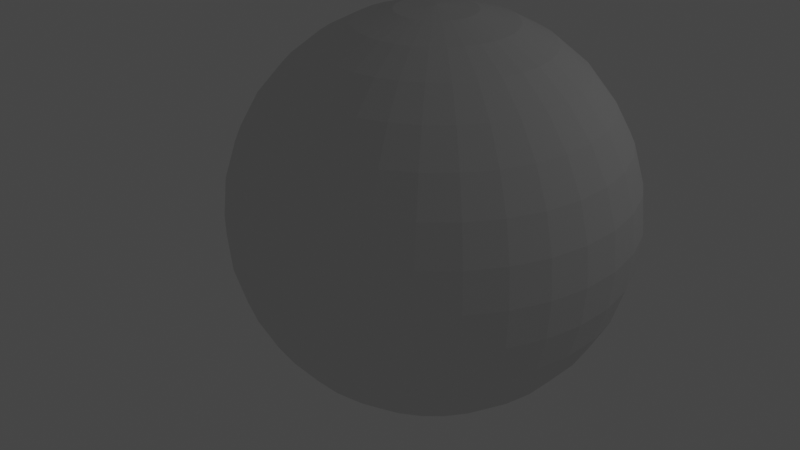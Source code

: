 # Source: Pulley_Eye.blend  (saved by Blender 2.80.75; exported with 4.5.12 LTS)
import bpy
from mathutils import Matrix  # noqa: F401  (used for matrix-valued properties, if any)

bpy.ops.wm.read_factory_settings(use_empty=True)
scene = bpy.context.scene
scene.name = 'Scene'

# ---- collections
col_collection = bpy.data.collections.new('Collection'); scene.collection.children.link(col_collection)

# ---- world
world_world = bpy.data.worlds.new('World'); scene.world = world_world
world_world.use_nodes = True; world_world.node_tree.nodes.clear()
_N = world_world.node_tree.nodes; _L = world_world.node_tree.links
n0 = _N.new('ShaderNodeOutputWorld'); n0.name = 'World Output'; n0.location = (300, 300)
n1 = _N.new('ShaderNodeBackground'); n1.name = 'Background'; n1.location = (10, 300)
n1.inputs[0].default_value = (0.05088, 0.05088, 0.05088, 1.0)
_L.new(n1.outputs[0], n0.inputs[0])
n0.is_active_output = True
world_world.color = (0.05088, 0.05088, 0.05088)
world_world.use_sun_shadow = False
world_world.sun_shadow_jitter_overblur = 0.0

# ---- lights
light_light = bpy.data.lights.new('Light', 'POINT')
light_light.transmission_factor = 0.0
light_light.energy = 1000.0
light_light.shadow_soft_size = 0.1
light_light.shadow_maximum_resolution = 0.006
light_light.use_absolute_resolution = True

# ---- meshes
me_sphere = bpy.data.meshes.new('Sphere')
me_sphere.from_pydata([(-0.6596, -0.05782, -0.5236), (0.5236, -0.05782, 0.6596), (-0.5236, -0.05782, -0.6596), (0.6596, -0.05782, 0.5236), (-0.8462, 0.09615, -2.561e-05), (-0.8462, 0.09431, -0.01878), (-0.8462, 0.08883, -0.03682), (-0.8462, 0.07995, -0.05345), (-0.8462, 0.06799, -0.06802), (-0.8462, 0.05342, -0.07997), (-0.8462, 0.0368, -0.08886), (-0.8462, 0.01876, -0.09433), (-0.8462, 7.259e-09, -0.09618), (-0.8462, -0.01876, -0.09433), (-0.8462, -0.0368, -0.08886), (-0.8462, -0.05342, -0.07997), (-0.8462, -0.06799, -0.06802), (-0.8462, -0.07995, -0.05345), (-0.8462, -0.08883, -0.03682), (-0.8462, -0.09431, -0.01878), (-0.8462, -0.09615, -2.558e-05), (-0.8462, -0.09431, 0.01873), (-0.8462, -0.08883, 0.03677), (-0.8462, -0.07995, 0.05339), (-0.8462, -0.06799, 0.06797), (-0.8462, -0.05342, 0.07992), (-0.8462, -0.0368, 0.08881), (-0.8462, -0.01876, 0.09428), (-0.8462, 9.285e-08, 0.09613), (-0.8462, 0.01876, 0.09428), (-0.8462, 0.0368, 0.08881), (-0.8462, 0.05342, 0.07992), (-0.8462, 0.06799, 0.06797), (-0.8462, 0.07995, 0.05339), (-0.8462, 0.08883, 0.03677), (-0.8462, 0.09431, 0.01873), (0.8462, 0.09615, -2.562e-05), (0.8462, 0.09431, -0.01878), (0.8462, 0.08883, -0.03682), (0.8462, 0.07995, -0.05345), (0.8462, 0.06799, -0.06802), (0.8462, 0.05342, -0.07997), (0.8462, 0.0368, -0.08886), (0.8462, 0.01876, -0.09433), (0.8462, 7.259e-09, -0.09618), (0.8462, -0.01876, -0.09433), (0.8462, -0.0368, -0.08886), (0.8462, -0.05342, -0.07997), (0.8462, -0.06799, -0.06802), (0.8462, -0.07995, -0.05345), (0.8462, -0.08883, -0.03682), (0.8462, -0.09431, -0.01878), (0.8462, -0.09615, -2.559e-05), (0.8462, -0.09431, 0.01873), (0.8462, -0.08883, 0.03677), (0.8462, -0.07995, 0.05339), (0.8462, -0.06799, 0.06797), (0.8462, -0.05342, 0.07992), (0.8462, -0.0368, 0.08881), (0.8462, -0.01876, 0.09428), (0.8462, 9.285e-08, 0.09613), (0.8462, 0.01876, 0.09428), (0.8462, 0.0368, 0.08881), (0.8462, 0.05342, 0.07992), (0.8462, 0.06799, 0.06797), (0.8462, 0.07995, 0.05339), (0.8462, 0.08883, 0.03677), (0.8462, 0.09431, 0.01873), (0.5916, 0.05769, 0.5916), (0.5916, -0.05769, 0.5916), (0.7036, 0.05769, 0.4701), (0.7036, -0.05769, 0.4701), (0.7817, 0.05769, 0.3238), (0.7817, -0.05769, 0.3238), (0.8299, 0.05769, 0.1651), (0.8299, -0.05769, 0.1651), (0.8462, 0.05769, 6.64e-08), (0.8462, -0.05769, 6.136e-08), (0.8462, -0.05769, -2.56e-05), (0.8462, 0.05769, -2.56e-05), (-0.5916, 0.05769, -0.5916), (-0.5916, -0.05769, -0.5916), (-0.7036, 0.05769, -0.4701), (-0.7036, -0.05769, -0.4701), (-0.7817, 0.05769, -0.3238), (-0.7817, -0.05769, -0.3238), (-0.8299, 0.05769, -0.1651), (-0.8299, -0.05769, -0.1651), (-0.8462, 0.05769, -6.136e-08), (-0.8462, -0.05769, -6.64e-08), (-0.8462, -0.05769, 2.56e-05), (-0.8462, 0.05769, 2.561e-05), (-0.5916, -0.05769, -0.5916), (-0.5916, 0.05769, -0.5916), (0.0, 0.1951, 0.9808), (0.0, 0.3827, 0.9239), (0.03806, 0.1913, 0.9808), (0.07466, 0.3753, 0.9239), (0.07466, 0.3753, -0.9239), (0.03806, 0.1913, -0.9808), (0.07466, 0.1802, 0.9808), (0.1464, 0.3536, 0.9239), (0.1464, 0.3536, -0.9239), (0.07466, 0.1802, -0.9808), (0.1084, 0.1622, 0.9808), (0.2126, 0.3182, 0.9239), (0.3087, 0.4619, 0.8315), (0.3087, 0.4619, -0.8315), (0.2126, 0.3182, -0.9239), (0.1084, 0.1622, -0.9808), (0.1379, 0.1379, 0.9808), (0.2706, 0.2706, 0.9239), (0.3928, 0.3928, 0.8315), (0.3928, 0.3928, -0.8315), (0.2706, 0.2706, -0.9239), (0.1379, 0.1379, -0.9808), (0.1622, 0.1084, 0.9808), (0.3182, 0.2126, 0.9239), (0.4619, 0.3087, 0.8315), (0.5879, 0.3928, 0.7071), (0.6913, 0.4619, 0.5556), (0.6913, 0.4619, -0.5556), (0.5879, 0.3928, -0.7071), (0.4619, 0.3087, -0.8315), (0.3182, 0.2126, -0.9239), (0.1622, 0.1084, -0.9808), (0.1802, 0.07466, 0.9808), (0.3536, 0.1464, 0.9239), (0.5133, 0.2126, 0.8315), (0.6533, 0.2706, 0.7071), (0.7682, 0.3182, 0.5556), (0.8536, 0.3536, 0.3827), (0.9061, 0.3753, 0.1951), (0.9239, 0.3827, 7.55e-08), (0.9061, 0.3753, -0.1951), (0.8536, 0.3536, -0.3827), (0.7682, 0.3182, -0.5556), (0.6533, 0.2706, -0.7071), (0.5133, 0.2126, -0.8315), (0.3536, 0.1464, -0.9239), (0.1802, 0.07466, -0.9808), (0.1913, 0.03806, 0.9808), (0.3753, 0.07466, 0.9239), (0.5449, 0.1084, 0.8315), (0.6935, 0.1379, 0.7071), (0.8155, 0.1622, 0.5556), (0.9061, 0.1802, 0.3827), (0.9619, 0.1913, 0.1951), (0.9808, 0.1951, 7.55e-08), (0.9619, 0.1913, -0.1951), (0.9061, 0.1802, -0.3827), (0.8155, 0.1622, -0.5556), (0.6935, 0.1379, -0.7071), (0.5449, 0.1084, -0.8315), (0.3753, 0.07466, -0.9239), (0.1913, 0.03806, -0.9808), (0.1951, -3.266e-07, 0.9808), (0.3827, -3.192e-07, 0.9239), (0.5556, -3.117e-07, 0.8315), (0.7071, -3.192e-07, 0.7071), (0.8315, -3.341e-07, 0.5556), (0.9239, -2.745e-07, 0.3827), (0.9808, -3.937e-07, 0.1951), (1.0, -3.788e-07, 7.55e-08), (0.9808, -3.937e-07, -0.1951), (0.9239, -2.298e-07, -0.3827), (0.8315, -3.341e-07, -0.5556), (0.7071, -3.192e-07, -0.7071), (0.5556, -3.415e-07, -0.8315), (0.3827, -3.043e-07, -0.9239), (0.1951, -3.08e-07, -0.9808), (0.1913, -0.03806, 0.9808), (0.3753, -0.07466, 0.9239), (0.5449, -0.1084, 0.8315), (0.6935, -0.138, 0.7071), (0.8155, -0.1622, 0.5556), (0.9061, -0.1802, 0.3827), (0.9619, -0.1913, 0.1951), (0.9808, -0.1951, 7.55e-08), (0.9619, -0.1913, -0.1951), (0.9061, -0.1802, -0.3827), (0.8155, -0.1622, -0.5556), (0.6935, -0.138, -0.7071), (0.5449, -0.1084, -0.8315), (0.3753, -0.07466, -0.9239), (0.1913, -0.03806, -0.9808), (0.1802, -0.07466, 0.9808), (0.3536, -0.1464, 0.9239), (0.5133, -0.2126, 0.8315), (0.6533, -0.2706, 0.7071), (0.7682, -0.3182, 0.5556), (0.8536, -0.3536, 0.3827), (0.9061, -0.3753, 0.1951), (0.9239, -0.3827, 7.55e-08), (0.9061, -0.3753, -0.1951), (0.8536, -0.3536, -0.3827), (0.7682, -0.3182, -0.5556), (0.6533, -0.2706, -0.7071), (0.5133, -0.2126, -0.8315), (0.3536, -0.1464, -0.9239), (0.1802, -0.07466, -0.9808), (0.1622, -0.1084, 0.9808), (0.3182, -0.2126, 0.9239), (0.4619, -0.3087, 0.8315), (0.5879, -0.3928, 0.7071), (0.6913, -0.4619, 0.5556), (0.7682, -0.5133, 0.3827), (0.8155, -0.5449, 0.1951), (0.8315, -0.5556, 7.55e-08), (0.8155, -0.5449, -0.1951), (0.7682, -0.5133, -0.3827), (0.6913, -0.4619, -0.5556), (0.5879, -0.3928, -0.7071), (0.4619, -0.3087, -0.8315), (0.3182, -0.2126, -0.9239), (0.1622, -0.1084, -0.9808), (0.1379, -0.138, 0.9808), (0.2706, -0.2706, 0.9239), (0.3928, -0.3928, 0.8315), (0.5, -0.5, 0.7071), (0.5879, -0.5879, 0.5556), (0.6533, -0.6533, 0.3827), (0.6935, -0.6935, 0.1951), (0.7071, -0.7071, 7.55e-08), (0.6935, -0.6935, -0.1951), (0.6533, -0.6533, -0.3827), (0.5879, -0.5879, -0.5556), (0.5, -0.5, -0.7071), (0.3928, -0.3928, -0.8315), (0.2706, -0.2706, -0.9239), (0.1379, -0.138, -0.9808), (0.1084, -0.1622, 0.9808), (0.2126, -0.3182, 0.9239), (0.3087, -0.4619, 0.8315), (0.3928, -0.5879, 0.7071), (0.4619, -0.6913, 0.5556), (0.5133, -0.7682, 0.3827), (0.5449, -0.8155, 0.1951), (0.5556, -0.8315, 7.55e-08), (0.5449, -0.8155, -0.1951), (0.5133, -0.7682, -0.3827), (0.4619, -0.6913, -0.5556), (0.3928, -0.5879, -0.7071), (0.3087, -0.4619, -0.8315), (0.2126, -0.3182, -0.9239), (0.1084, -0.1622, -0.9808), (0.0, -3.258e-07, -1.0), (0.07466, -0.1802, 0.9808), (0.1464, -0.3536, 0.9239), (0.2126, -0.5133, 0.8315), (0.2706, -0.6533, 0.7071), (0.3182, -0.7682, 0.5556), (0.3536, -0.8536, 0.3827), (0.3753, -0.9061, 0.1951), (0.3827, -0.9239, 7.55e-08), (0.3753, -0.9061, -0.1951), (0.3536, -0.8536, -0.3827), (0.3182, -0.7682, -0.5556), (0.2706, -0.6533, -0.7071), (0.2126, -0.5133, -0.8315), (0.1464, -0.3536, -0.9239), (0.07466, -0.1802, -0.9808), (0.03806, -0.1913, 0.9808), (0.07466, -0.3753, 0.9239), (0.1084, -0.5449, 0.8315), (0.1379, -0.6935, 0.7071), (0.1622, -0.8155, 0.5556), (0.1802, -0.9061, 0.3827), (0.1913, -0.9619, 0.1951), (0.1951, -0.9808, 7.55e-08), (0.1913, -0.9619, -0.1951), (0.1802, -0.9061, -0.3827), (0.1622, -0.8155, -0.5556), (0.1379, -0.6935, -0.7071), (0.1084, -0.5449, -0.8315), (0.07466, -0.3753, -0.9239), (0.03806, -0.1913, -0.9808), (-7.212e-09, -0.1951, 0.9808), (4.122e-08, -0.3827, 0.9239), (2.632e-08, -0.5556, 0.8315), (-2.584e-08, -0.7071, 0.7071), (-8.544e-08, -0.8315, 0.5556), (6.357e-08, -0.9239, 0.3827), (-8.544e-08, -0.9808, 0.1951), (-1.003e-07, -1.0, 7.55e-08), (-8.544e-08, -0.9808, -0.1951), (6.357e-08, -0.9239, -0.3827), (-8.544e-08, -0.8315, -0.5556), (-2.584e-08, -0.7071, -0.7071), (-1.094e-08, -0.5556, -0.8315), (3.964e-09, -0.3827, -0.9239), (3.964e-09, -0.1951, -0.9808), (-0.03806, -0.1913, 0.9808), (-0.07466, -0.3753, 0.9239), (-0.1084, -0.5449, 0.8315), (-0.1379, -0.6935, 0.7071), (-0.1622, -0.8155, 0.5556), (-0.1802, -0.9061, 0.3827), (-0.1913, -0.9619, 0.1951), (-0.1951, -0.9808, 7.55e-08), (-0.1913, -0.9619, -0.1951), (-0.1802, -0.9061, -0.3827), (-0.1622, -0.8155, -0.5556), (-0.1379, -0.6935, -0.7071), (-0.1084, -0.5449, -0.8315), (-0.07466, -0.3753, -0.9239), (-0.03806, -0.1913, -0.9808), (-0.07466, -0.1802, 0.9808), (-0.1464, -0.3536, 0.9239), (-0.2126, -0.5133, 0.8315), (-0.2706, -0.6533, 0.7071), (-0.3182, -0.7682, 0.5556), (-0.3536, -0.8536, 0.3827), (-0.3753, -0.9061, 0.1951), (-0.3827, -0.9239, 7.55e-08), (-0.3753, -0.9061, -0.1951), (-0.3536, -0.8536, -0.3827), (-0.3182, -0.7682, -0.5556), (-0.2706, -0.6533, -0.7071), (-0.2126, -0.5133, -0.8315), (-0.1464, -0.3536, -0.9239), (-0.07466, -0.1802, -0.9808), (-0.1084, -0.1622, 0.9808), (-0.2126, -0.3182, 0.9239), (-0.3087, -0.4619, 0.8315), (-0.3928, -0.5879, 0.7071), (-0.4619, -0.6913, 0.5556), (-0.5133, -0.7682, 0.3827), (-0.5449, -0.8155, 0.1951), (-0.5556, -0.8315, 7.55e-08), (-0.5449, -0.8155, -0.1951), (-0.5133, -0.7682, -0.3827), (-0.4619, -0.6913, -0.5556), (-0.3928, -0.5879, -0.7071), (-0.3087, -0.4619, -0.8315), (-0.2126, -0.3182, -0.9239), (-0.1084, -0.1622, -0.9808), (-2.304e-07, -5.562e-07, 1.0), (-0.1379, -0.138, 0.9808), (-0.2706, -0.2706, 0.9239), (-0.3928, -0.3928, 0.8315), (-0.5, -0.5, 0.7071), (-0.5879, -0.5879, 0.5556), (-0.6533, -0.6533, 0.3827), (-0.6935, -0.6935, 0.1951), (-0.7071, -0.7071, 7.55e-08), (-0.6935, -0.6935, -0.1951), (-0.6533, -0.6533, -0.3827), (-0.5879, -0.5879, -0.5556), (-0.5, -0.5, -0.7071), (-0.3928, -0.3928, -0.8315), (-0.2706, -0.2706, -0.9239), (-0.1379, -0.1379, -0.9808), (-0.1622, -0.1084, 0.9808), (-0.3182, -0.2126, 0.9239), (-0.4619, -0.3087, 0.8315), (-0.5879, -0.3928, 0.7071), (-0.6913, -0.4619, 0.5556), (-0.7682, -0.5133, 0.3827), (-0.8155, -0.5449, 0.1951), (-0.8315, -0.5556, 7.55e-08), (-0.8155, -0.5449, -0.1951), (-0.7682, -0.5133, -0.3827), (-0.6913, -0.4619, -0.5556), (-0.5879, -0.3928, -0.7071), (-0.4619, -0.3087, -0.8315), (-0.3182, -0.2126, -0.9239), (-0.1622, -0.1084, -0.9808), (-0.1802, -0.07466, 0.9808), (-0.3536, -0.1464, 0.9239), (-0.5133, -0.2126, 0.8315), (-0.6533, -0.2706, 0.7071), (-0.7682, -0.3182, 0.5556), (-0.8536, -0.3536, 0.3827), (-0.9061, -0.3753, 0.1951), (-0.9239, -0.3827, 7.55e-08), (-0.9061, -0.3753, -0.1951), (-0.8536, -0.3536, -0.3827), (-0.7682, -0.3182, -0.5556), (-0.6533, -0.2706, -0.7071), (-0.5133, -0.2126, -0.8315), (-0.3536, -0.1464, -0.9239), (-0.1802, -0.07466, -0.9808), (-0.1913, -0.03806, 0.9808), (-0.3753, -0.07466, 0.9239), (-0.5449, -0.1084, 0.8315), (-0.6935, -0.1379, 0.7071), (-0.8155, -0.1622, 0.5556), (-0.9061, -0.1802, 0.3827), (-0.9619, -0.1913, 0.1951), (-0.9808, -0.1951, 7.55e-08), (-0.9619, -0.1913, -0.1951), (-0.9061, -0.1802, -0.3827), (-0.8155, -0.1622, -0.5556), (-0.6935, -0.1379, -0.7071), (-0.5449, -0.1084, -0.8315), (-0.3753, -0.07466, -0.9239), (-0.1913, -0.03806, -0.9808), (-0.1951, -3.117e-07, 0.9808), (-0.3827, -2.819e-07, 0.9239), (-0.5556, -2.819e-07, 0.8315), (-0.7071, -1.851e-07, 0.7071), (-0.8315, -1.404e-07, 0.5556), (-0.9239, -3.192e-07, 0.3827), (-0.9808, -9.567e-08, 0.1951), (-1.0, -1.404e-07, 7.55e-08), (-0.9808, -9.567e-08, -0.1951), (-0.9239, -3.192e-07, -0.3827), (-0.8315, -1.404e-07, -0.5556), (-0.7071, -1.851e-07, -0.7071), (-0.5556, -2.596e-07, -0.8315), (-0.3827, -2.521e-07, -0.9239), (-0.1951, -3.155e-07, -0.9808), (-0.1913, 0.03806, 0.9808), (-0.3753, 0.07466, 0.9239), (-0.5449, 0.1084, 0.8315), (-0.6935, 0.1379, 0.7071), (-0.8155, 0.1622, 0.5556), (-0.9061, 0.1802, 0.3827), (-0.9619, 0.1913, 0.1951), (-0.9808, 0.1951, 7.55e-08), (-0.9619, 0.1913, -0.1951), (-0.9061, 0.1802, -0.3827), (-0.8155, 0.1622, -0.5556), (-0.6935, 0.1379, -0.7071), (-0.5449, 0.1084, -0.8315), (-0.3753, 0.07466, -0.9239), (-0.1913, 0.03806, -0.9808), (-0.1802, 0.07466, 0.9808), (-0.3536, 0.1464, 0.9239), (-0.5133, 0.2126, 0.8315), (-0.6533, 0.2706, 0.7071), (-0.7682, 0.3182, 0.5556), (-0.8536, 0.3536, 0.3827), (-0.9061, 0.3753, 0.1951), (-0.9239, 0.3827, 7.55e-08), (-0.9061, 0.3753, -0.1951), (-0.8536, 0.3536, -0.3827), (-0.7682, 0.3182, -0.5556), (-0.6533, 0.2706, -0.7071), (-0.5133, 0.2126, -0.8315), (-0.3536, 0.1464, -0.9239), (-0.1802, 0.07466, -0.9808), (-0.1622, 0.1084, 0.9808), (-0.3182, 0.2126, 0.9239), (-0.4619, 0.3087, 0.8315), (-0.5879, 0.3928, 0.7071), (-0.6913, 0.4619, 0.5556), (-0.6913, 0.4619, -0.5556), (-0.5879, 0.3928, -0.7071), (-0.4619, 0.3087, -0.8315), (-0.3182, 0.2126, -0.9239), (-0.1622, 0.1084, -0.9808), (-0.1379, 0.1379, 0.9808), (-0.2706, 0.2706, 0.9239), (-0.3928, 0.3928, 0.8315), (-0.3928, 0.3928, -0.8315), (-0.2706, 0.2706, -0.9239), (-0.1379, 0.1379, -0.9808), (-0.1084, 0.1622, 0.9808), (-0.2126, 0.3182, 0.9239), (-0.3087, 0.4619, 0.8315), (-0.3087, 0.4619, -0.8315), (-0.2126, 0.3182, -0.9239), (-0.1084, 0.1622, -0.9808), (-0.07466, 0.1802, 0.9808), (-0.1464, 0.3536, 0.9239), (-0.1464, 0.3536, -0.9239), (-0.07466, 0.1802, -0.9808), (-0.03806, 0.1913, 0.9808), (-0.07466, 0.3753, 0.9239), (-0.07466, 0.3753, -0.9239), (-0.03806, 0.1913, -0.9808), (7.847e-08, 0.3827, -0.9239), (1.514e-08, 0.1951, -0.9808), (-0.6623, 0.4974, 0.5556), (-0.7444, 0.4974, 0.4363), (0.5022, 0.4974, -0.7071), (-0.6623, 0.4974, -0.5556), (-0.7444, 0.4974, -0.4363), (0.3323, 0.4974, -0.7965), (0.2424, 0.4974, -0.8315), (-0.3323, 0.4974, -0.7965), (-0.2424, 0.4974, -0.8315), (0.4974, 0.4974, -0.7102), (2.642e-08, 0.4974, -0.8626), (-0.4974, 0.4974, -0.7102), (-0.7767, 0.4974, 0.3827), (-0.8409, 0.4974, 0.1951), (-0.8626, 0.4974, 7.55e-08), (-0.7767, 0.4974, -0.3827), (-0.8409, 0.4974, -0.1951), (-0.5022, 0.4974, -0.7071), (0.206, 0.4974, -0.8407), (0.09893, 0.4974, -0.8574), (-0.09893, 0.4974, -0.8574), (-0.206, 0.4974, -0.8407), (0.3323, 0.4974, 0.7965), (0.2424, 0.4974, 0.8315), (0.09893, 0.4974, 0.8574), (-0.3323, 0.4974, 0.7965), (-0.2424, 0.4974, 0.8315), (-0.4974, 0.4974, 0.7102), (0.6623, 0.4974, 0.5556), (0.7444, 0.4974, 0.4363), (0.7444, 0.4974, -0.4363), (0.6623, 0.4974, -0.5556), (0.206, 0.4974, 0.8407), (-0.09893, 0.4974, 0.8574), (-0.206, 0.4974, 0.8407), (0.4974, 0.4974, 0.7102), (0.5022, 0.4974, 0.7071), (-0.5022, 0.4974, 0.7071), (0.7767, 0.4974, 0.3827), (0.8626, 0.4974, 7.55e-08), (0.8409, 0.4974, 0.1951), (0.8409, 0.4974, -0.1951), (0.7767, 0.4974, -0.3827), (-4.119e-08, 0.4974, 0.7692), (-4.119e-08, -0.5556, 0.7692), (0.1501, 0.4974, 0.7545), (0.1501, -0.5556, 0.7544), (0.2944, 0.4974, 0.7107), (0.2944, -0.5556, 0.7107), (0.4274, 0.4974, 0.6396), (0.4274, -0.5556, 0.6396), (0.5439, -0.5556, 0.5439), (0.6396, 0.4974, 0.4274), (0.6396, -0.5556, 0.4274), (0.7107, 0.4974, 0.2944), (0.7107, -0.5556, 0.2944), (0.7545, 0.4974, 0.1501), (0.7545, -0.5556, 0.1501), (0.7692, 0.4974, -1.483e-07), (0.7692, -0.5556, -2.256e-07), (0.7545, 0.4974, -0.1501), (0.7545, -0.5556, -0.1501), (0.7107, 0.4974, -0.2944), (0.7107, -0.5556, -0.2944), (0.6396, 0.4974, -0.4274), (0.6396, -0.5556, -0.4274), (0.5439, 0.4974, -0.5439), (0.5439, -0.5556, -0.5439), (0.4274, 0.4974, -0.6396), (0.4274, -0.5556, -0.6396), (0.2944, 0.4974, -0.7107), (0.2944, -0.5556, -0.7107), (0.1501, 0.4974, -0.7545), (0.1501, -0.5556, -0.7545), (-2.918e-07, 0.4974, -0.7692), (-2.918e-07, -0.5556, -0.7692), (-0.1501, 0.4974, -0.7545), (-0.1501, -0.5556, -0.7545), (-0.2944, 0.4974, -0.7107), (-0.2944, -0.5556, -0.7107), (-0.4274, 0.4974, -0.6396), (-0.4274, -0.5556, -0.6396), (-0.5439, -0.5556, -0.5439), (-0.6396, 0.4974, -0.4274), (-0.6396, -0.5556, -0.4274), (-0.7107, 0.4974, -0.2944), (-0.7107, -0.5556, -0.2944), (-0.7545, 0.4974, -0.1501), (-0.7545, -0.5556, -0.1501), (-0.7692, 0.4974, 5.364e-07), (-0.7692, -0.5556, 4.591e-07), (-0.7545, 0.4974, 0.1501), (-0.7545, -0.5556, 0.1501), (-0.7107, 0.4974, 0.2944), (-0.7107, -0.5556, 0.2944), (-0.6396, 0.4974, 0.4274), (-0.6396, -0.5556, 0.4274), (-0.5439, 0.4974, 0.5439), (-0.5439, -0.5556, 0.5439), (-0.4274, 0.4974, 0.6396), (-0.4274, -0.5556, 0.6396), (-0.2944, 0.4974, 0.7107), (-0.2944, -0.5556, 0.7107), (-0.1501, 0.4974, 0.7545), (-0.1501, -0.5556, 0.7545), (-0.7107, 0.05769, -0.2944), (-0.6396, 0.05769, -0.4274), (-0.7545, 0.05769, -0.1501), (-0.6396, -0.05769, -0.4274), (-0.7545, -0.05769, -0.1501), (-0.7107, -0.05769, -0.2944), (0.7107, -0.05769, 0.2944), (0.7107, 0.05769, 0.2944), (0.6396, 0.05769, 0.4274), (0.6396, -0.05769, 0.4274), (0.7545, -0.05769, 0.1501), (0.7545, 0.05769, 0.1501), (-0.8462, -7.592e-06, 1.277e-05), (-0.8462, -5.04e-06, -6.388e-08), (-0.8462, 0.05769, -2.547e-05), (-0.7656, 0.08883, 0.03677), (-0.7674, 0.09431, 0.01873), (-0.7692, 0.09615, -2.562e-05), (-0.7692, 0.09615, 5.07e-07), (-0.8462, -0.05769, -2.548e-05), (-0.7617, -0.05769, -0.07647), (-0.8383, -0.05342, -0.07997), (-0.8386, -0.05769, -0.07647), (-0.7674, -0.09431, 0.01873), (-0.7656, -0.08883, 0.03677), (-0.7692, -0.09615, 2.114e-06), (-0.7692, -0.09615, -2.558e-05), (-0.7674, 0.09431, -0.01878), (-0.8383, 0.05342, -0.07997), (-0.8374, 0.0368, -0.08886), (-0.7599, 0.01876, 0.09428), (-0.764, 0.07995, 0.05339), (-0.7605, 0.0368, 0.08881), (-0.7614, -0.05342, 0.07992), (-0.7625, -0.06799, 0.06797), (-0.764, -0.07995, 0.05339), (-0.8374, -0.0368, -0.08886), (-0.8367, 7.259e-09, -0.09618), (-0.7617, 0.05769, -0.07647), (-0.764, -0.07995, -0.05345), (-0.7625, -0.06799, -0.06802), (-0.8369, -0.01876, -0.09433), (-0.7625, 0.06799, 0.06797), (-0.7614, 0.05342, 0.07992), (-0.764, 0.07995, -0.05345), (-0.8369, 0.01876, -0.09433), (-0.7625, 0.06799, -0.06802), (-0.8386, 0.05769, -0.07647), (-0.7656, 0.08883, -0.03682), (-0.7599, -0.01876, 0.09428), (-0.7598, 9.285e-08, 0.09613), (-0.7605, -0.0368, 0.08881), (-0.7674, -0.09431, -0.01878), (-0.7656, -0.08883, -0.03682), (0.764, 0.07995, 0.05339), (0.7656, 0.08883, 0.03677), (0.8383, 0.05342, 0.07992), (0.7617, 0.05769, 0.07642), (0.8386, 0.05769, 0.07642), (0.7625, 0.06799, 0.06797), (0.8367, 9.285e-08, 0.09613), (0.8369, 0.01876, 0.09428), (0.8383, -0.05342, 0.07992), (0.8386, -0.05769, 0.07642), (0.7617, -0.05769, 0.07642), (0.7625, -0.06799, 0.06797), (0.764, -0.07995, 0.05339), (0.7656, -0.08883, 0.03677), (0.7692, -0.09615, -2.558e-05), (0.7692, -0.09615, -2.101e-06), (0.7674, -0.09431, -0.01878), (0.7674, -0.09431, 0.01873), (0.7674, 0.09431, -0.01878), (0.7692, 0.09615, -2.562e-05), (0.7656, 0.08883, -0.03682), (0.764, 0.07995, -0.05345), (0.7605, 0.0368, -0.08886), (0.7598, 7.259e-09, -0.09618), (0.7599, -0.01876, -0.09433), (0.7599, 0.01876, -0.09433), (0.7605, -0.0368, -0.08886), (0.764, -0.07995, -0.05345), (0.7625, -0.06799, -0.06802), (0.7614, -0.05342, -0.07997), (0.7656, -0.08883, -0.03682), (0.7692, 0.09615, -1.777e-07), (0.7674, 0.09431, 0.01873), (0.8462, -6.194e-05, 5.96e-08), (0.8462, -0.05769, 2.486e-05), (0.8462, -3.098e-05, -1.276e-05), (0.8462, 0.05769, 2.487e-05), (0.7625, 0.06799, -0.06802), (0.8374, 0.0368, 0.08881), (0.8374, -0.0368, 0.08881), (0.8369, -0.01876, 0.09428), (0.7614, 0.05342, -0.07997), (-0.8462, -1.014e-05, 2.56e-05), (0.8462, 1.49e-08, -2.56e-05), (-0.4692, 0.4974, -0.6052), (-0.5162, 0.4974, -0.6522), (-0.5236, 0.4974, -0.6596), (0.6596, 0.4974, 0.5236), (0.6596, -0.05769, 0.5236), (0.6052, 0.4974, 0.4692), (0.6052, 0.05769, 0.4692), (0.6596, 0.05769, 0.5236), (0.6052, -0.05769, 0.4692), (0.6052, -0.05782, 0.4692), (-0.4692, -0.05782, -0.6052), (-0.5439, -0.05782, -0.5439), (-0.5474, 0.4974, -0.6359), (-0.6596, 0.4974, -0.5236), (0.4692, -0.05782, 0.6052), (-0.6052, 0.4974, -0.4692), (-0.6052, 0.05769, -0.4692), (-0.6596, 0.05769, -0.5236), (-0.6596, -0.05769, -0.5236), (-0.6052, -0.05769, -0.4692), (-0.6052, -0.05782, -0.4692), (0.5474, 0.4974, 0.6359), (0.5236, 0.4974, 0.6596), (0.4692, 0.4974, 0.6052), (0.5439, -0.05782, 0.5439), (0.03846, 0.4505, 0.8856), (0.03846, 0.3304, 0.7654), (-0.03846, 0.4505, 0.8856), (0.0, 0.4519, 0.8869), (-4.119e-08, 0.3342, 0.7692), (-0.03846, 0.3304, 0.7654), (0.03846, 0.4974, 0.8236), (0.03846, 0.4974, 0.8606), (0.03846, 0.4392, 0.7654), (-0.03846, 0.4974, 0.8236), (-0.03846, 0.4974, 0.8606), (-0.03846, 0.4392, 0.7654), (-1.719e-08, 0.4974, 0.8236), (-4.119e-08, 0.443, 0.7692)], [(592, 593), (669, 667)], [(0, 691, 693, 694, 695, 696, 697, 698), (2, 0, 698, 689, 688), (4, 5, 607, 597), (5, 6, 628, 607), (6, 7, 624, 628), (7, 8, 626, 624), (8, 9, 608, 627, 618, 626), (9, 10, 609, 608), (10, 11, 625, 609), (11, 12, 617, 625), (12, 13, 621, 617), (13, 14, 616, 621), (14, 15, 601, 616), (15, 16, 620, 600, 602, 601), (16, 17, 619, 620), (17, 18, 633, 619), (18, 19, 632, 633), (19, 20, 606, 632), (20, 21, 603, 605, 606), (21, 22, 604, 603), (22, 23, 615, 604), (23, 24, 614, 615), (24, 25, 613, 614), (25, 26, 631, 613), (26, 27, 629, 631), (27, 28, 630, 629), (28, 29, 610, 630), (29, 30, 612, 610), (30, 31, 623, 612), (31, 32, 622, 623), (32, 33, 611, 622), (33, 34, 595, 611), (34, 35, 596, 595), (35, 4, 597, 598, 596), (4, 594, 593, 599, 90, 20, 19, 18, 17, 16, 15, 14, 13, 12, 11, 10, 9, 8, 7, 6, 5), (37, 38, 39, 40, 41, 42, 43, 44, 45, 46, 47, 48, 49, 50, 51, 52, 78, 79, 670, 36), (70, 72, 73, 71), (72, 74, 75, 73), (74, 638, 636, 672, 641, 640, 674, 673, 642, 643, 75), (76, 79, 677, 78, 77, 667), (82, 84, 85, 83), (84, 86, 87, 85), (86, 627, 608, 609, 625, 617, 621, 616, 601, 602, 87), (88, 91, 676, 90, 89, 593), (93, 80, 81, 92), (94, 337, 96), (246, 474, 99), (95, 94, 96, 97), (473, 485, 494, 98), (474, 473, 98, 99), (99, 98, 102, 103), (96, 337, 100), (246, 99, 103), (97, 96, 100, 101), (98, 494, 493, 102), (102, 493, 481, 107, 108), (103, 102, 108, 109), (100, 337, 104), (246, 103, 109), (101, 100, 104, 105), (109, 108, 114, 115), (104, 337, 110), (246, 109, 115), (105, 104, 110, 111), (106, 105, 111, 112), (107, 480, 484, 113), (108, 107, 113, 114), (113, 484, 477, 122, 123), (114, 113, 123, 124), (115, 114, 124, 125), (110, 337, 116), (246, 115, 125), (111, 110, 116, 117), (112, 111, 117, 118), (116, 337, 126), (246, 125, 140), (117, 116, 126, 127), (118, 117, 127, 128), (121, 505, 517, 135, 136), (119, 118, 128, 129), (122, 121, 136, 137), (120, 119, 129, 130), (123, 122, 137, 138), (124, 123, 138, 139), (125, 124, 139, 140), (130, 129, 144, 145), (138, 137, 152, 153), (131, 130, 145, 146), (139, 138, 153, 154), (132, 131, 146, 147), (140, 139, 154, 155), (133, 132, 147, 148), (126, 337, 141), (246, 140, 155), (134, 133, 148, 149), (127, 126, 141, 142), (135, 134, 149, 150), (128, 127, 142, 143), (136, 135, 150, 151), (129, 128, 143, 144), (137, 136, 151, 152), (149, 148, 163, 164), (142, 141, 156, 157), (150, 149, 164, 165), (143, 142, 157, 158), (151, 150, 165, 166), (144, 143, 158, 159), (152, 151, 166, 167), (145, 144, 159, 160), (153, 152, 167, 168), (146, 145, 160, 161), (154, 153, 168, 169), (147, 146, 161, 162), (155, 154, 169, 170), (148, 147, 162, 163), (141, 337, 156), (246, 155, 170), (168, 167, 182, 183), (161, 160, 175, 176), (169, 168, 183, 184), (162, 161, 176, 177), (170, 169, 184, 185), (163, 162, 177, 178), (156, 337, 171), (246, 170, 185), (164, 163, 178, 179), (157, 156, 171, 172), (165, 164, 179, 180), (158, 157, 172, 173), (166, 165, 180, 181), (159, 158, 173, 174), (167, 166, 181, 182), (160, 159, 174, 175), (172, 171, 186, 187), (180, 179, 194, 195), (173, 172, 187, 188), (181, 180, 195, 196), (174, 173, 188, 189), (182, 181, 196, 197), (175, 174, 189, 190), (183, 182, 197, 198), (176, 175, 190, 191), (184, 183, 198, 199), (177, 176, 191, 192), (185, 184, 199, 200), (178, 177, 192, 193), (171, 337, 186), (246, 185, 200), (179, 178, 193, 194), (191, 190, 205, 206), (199, 198, 213, 214), (192, 191, 206, 207), (200, 199, 214, 215), (193, 192, 207, 208), (186, 337, 201), (246, 200, 215), (194, 193, 208, 209), (187, 186, 201, 202), (195, 194, 209, 210), (188, 187, 202, 203), (196, 195, 210, 211), (189, 188, 203, 204), (197, 196, 211, 212), (190, 189, 204, 205), (198, 197, 212, 213), (210, 209, 224, 225), (203, 202, 217, 218), (211, 210, 225, 226), (204, 203, 218, 219), (212, 211, 226, 227), (205, 204, 219, 220), (213, 212, 227, 228), (206, 205, 220, 221), (214, 213, 228, 229), (207, 206, 221, 222), (215, 214, 229, 230), (208, 207, 222, 223), (201, 337, 216), (246, 215, 230), (209, 208, 223, 224), (202, 201, 216, 217), (229, 228, 243, 244), (222, 221, 236, 237), (230, 229, 244, 245), (223, 222, 237, 238), (216, 337, 231), (246, 230, 245), (224, 223, 238, 239), (217, 216, 231, 232), (225, 224, 239, 240), (218, 217, 232, 233), (226, 225, 240, 241), (219, 218, 233, 234), (227, 226, 241, 242), (220, 219, 234, 235), (228, 227, 242, 243), (221, 220, 235, 236), (241, 240, 256, 257), (234, 233, 249, 250), (242, 241, 257, 258), (235, 234, 250, 251), (243, 242, 258, 259), (236, 235, 251, 252), (244, 243, 259, 260), (237, 236, 252, 253), (245, 244, 260, 261), (238, 237, 253, 254), (231, 337, 247), (246, 245, 261), (239, 238, 254, 255), (232, 231, 247, 248), (240, 239, 255, 256), (233, 232, 248, 249), (261, 260, 275, 276), (254, 253, 268, 269), (247, 337, 262), (246, 261, 276), (255, 254, 269, 270), (248, 247, 262, 263), (256, 255, 270, 271), (249, 248, 263, 264), (257, 256, 271, 272), (250, 249, 264, 265), (258, 257, 272, 273), (251, 250, 265, 266), (259, 258, 273, 274), (252, 251, 266, 267), (260, 259, 274, 275), (253, 252, 267, 268), (265, 264, 279, 280), (273, 272, 287, 288), (266, 265, 280, 281), (274, 273, 288, 289), (267, 266, 281, 282), (275, 274, 289, 290), (268, 267, 282, 283), (276, 275, 290, 291), (269, 268, 283, 284), (262, 337, 277), (246, 276, 291), (270, 269, 284, 285), (263, 262, 277, 278), (271, 270, 285, 286), (264, 263, 278, 279), (272, 271, 286, 287), (284, 283, 298, 299), (277, 337, 292), (246, 291, 306), (285, 284, 299, 300), (278, 277, 292, 293), (286, 285, 300, 301), (279, 278, 293, 294), (287, 286, 301, 302), (280, 279, 294, 295), (288, 287, 302, 303), (281, 280, 295, 296), (289, 288, 303, 304), (282, 281, 296, 297), (290, 289, 304, 305), (283, 282, 297, 298), (291, 290, 305, 306), (303, 302, 317, 318), (296, 295, 310, 311), (304, 303, 318, 319), (297, 296, 311, 312), (305, 304, 319, 320), (298, 297, 312, 313), (306, 305, 320, 321), (299, 298, 313, 314), (292, 337, 307), (246, 306, 321), (300, 299, 314, 315), (293, 292, 307, 308), (301, 300, 315, 316), (294, 293, 308, 309), (302, 301, 316, 317), (295, 294, 309, 310), (307, 337, 322), (246, 321, 336), (315, 314, 329, 330), (308, 307, 322, 323), (316, 315, 330, 331), (309, 308, 323, 324), (317, 316, 331, 332), (310, 309, 324, 325), (318, 317, 332, 333), (311, 310, 325, 326), (319, 318, 333, 334), (312, 311, 326, 327), (320, 319, 334, 335), (313, 312, 327, 328), (321, 320, 335, 336), (314, 313, 328, 329), (326, 325, 341, 342), (334, 333, 349, 350), (327, 326, 342, 343), (335, 334, 350, 351), (328, 327, 343, 344), (336, 335, 351, 352), (329, 328, 344, 345), (322, 337, 338), (246, 336, 352), (330, 329, 345, 346), (323, 322, 338, 339), (331, 330, 346, 347), (324, 323, 339, 340), (332, 331, 347, 348), (325, 324, 340, 341), (333, 332, 348, 349), (346, 345, 360, 361), (339, 338, 353, 354), (347, 346, 361, 362), (340, 339, 354, 355), (348, 347, 362, 363), (341, 340, 355, 356), (349, 348, 363, 364), (342, 341, 356, 357), (350, 349, 364, 365), (343, 342, 357, 358), (351, 350, 365, 366), (344, 343, 358, 359), (352, 351, 366, 367), (345, 344, 359, 360), (338, 337, 353), (246, 352, 367), (365, 364, 379, 380), (358, 357, 372, 373), (366, 365, 380, 381), (359, 358, 373, 374), (367, 366, 381, 382), (360, 359, 374, 375), (353, 337, 368), (246, 367, 382), (361, 360, 375, 376), (354, 353, 368, 369), (362, 361, 376, 377), (355, 354, 369, 370), (363, 362, 377, 378), (356, 355, 370, 371), (364, 363, 378, 379), (357, 356, 371, 372), (377, 376, 391, 392), (370, 369, 384, 385), (378, 377, 392, 393), (371, 370, 385, 386), (379, 378, 393, 394), (372, 371, 386, 387), (380, 379, 394, 395), (373, 372, 387, 388), (381, 380, 395, 396), (374, 373, 388, 389), (382, 381, 396, 397), (375, 374, 389, 390), (368, 337, 383), (246, 382, 397), (376, 375, 390, 391), (369, 368, 383, 384), (396, 395, 410, 411), (389, 388, 403, 404), (397, 396, 411, 412), (390, 389, 404, 405), (383, 337, 398), (246, 397, 412), (391, 390, 405, 406), (384, 383, 398, 399), (392, 391, 406, 407), (385, 384, 399, 400), (393, 392, 407, 408), (386, 385, 400, 401), (394, 393, 408, 409), (387, 386, 401, 402), (395, 394, 409, 410), (388, 387, 402, 403), (400, 399, 414, 415), (408, 407, 422, 423), (401, 400, 415, 416), (409, 408, 423, 424), (402, 401, 416, 417), (410, 409, 424, 425), (403, 402, 417, 418), (411, 410, 425, 426), (404, 403, 418, 419), (412, 411, 426, 427), (405, 404, 419, 420), (398, 337, 413), (246, 412, 427), (406, 405, 420, 421), (399, 398, 413, 414), (407, 406, 421, 422), (419, 418, 433, 434), (427, 426, 441, 442), (420, 419, 434, 435), (413, 337, 428), (246, 427, 442), (421, 420, 435, 436), (414, 413, 428, 429), (422, 421, 436, 437), (415, 414, 429, 430), (423, 422, 437, 438), (416, 415, 430, 431), (424, 423, 438, 439), (417, 416, 431, 432), (425, 424, 439, 440), (418, 417, 432, 433), (426, 425, 440, 441), (438, 437, 490, 479, 448), (431, 430, 445, 446), (439, 438, 448, 449), (432, 431, 446, 447), (440, 439, 449, 450), (433, 432, 447, 476, 487), (441, 440, 450, 451), (434, 433, 487, 488), (442, 441, 451, 452), (435, 434, 488, 489), (428, 337, 443), (246, 442, 452), (436, 435, 489, 491), (429, 428, 443, 444), (437, 436, 491, 490), (430, 429, 444, 445), (452, 451, 457, 458), (443, 337, 453), (246, 452, 458), (444, 443, 453, 454), (445, 444, 454, 455), (448, 479, 478), (446, 445, 455, 502, 512), (449, 448, 478, 492), (447, 446, 512, 475), (450, 449, 492, 486, 456), (451, 450, 456, 457), (456, 486, 482, 462), (457, 456, 462, 463), (458, 457, 463, 464), (453, 337, 459), (246, 458, 464), (454, 453, 459, 460), (455, 454, 460, 461), (459, 337, 465), (246, 464, 468), (460, 459, 465, 466), (461, 460, 466, 509, 501), (462, 482, 483), (463, 462, 483, 496, 467), (464, 463, 467, 468), (467, 496, 495, 471), (468, 467, 471, 472), (465, 337, 469), (246, 468, 472), (466, 465, 469, 470), (246, 472, 474), (470, 469, 94, 95), (471, 495, 485, 473), (472, 471, 473, 474), (469, 337, 94), (497, 498, 106), (516, 514, 133, 134), (517, 516, 134, 135), (499, 710, 703, 706, 95, 97), (515, 513, 131, 132), (514, 515, 132, 133), (477, 506, 121, 122), (513, 504, 120, 130, 131), (500, 502, 455, 461), (510, 497, 106, 112), (507, 499, 97, 101), (504, 503, 120), (475, 512, 502, 500, 501, 509, 508, 713, 712, 715, 518, 578, 576, 574), (508, 509, 466, 470), (498, 507, 101, 105, 106), (475, 476, 447), (506, 505, 121), (501, 500, 461), (511, 510, 112, 118, 119), (481, 480, 107), (503, 511, 119, 120), (477, 484, 480, 545, 543, 541, 506), (518, 716, 711, 704, 707, 519, 521, 520), (520, 521, 523, 522), (522, 523, 525, 524), (524, 525, 526, 702, 692, 701), (527, 588, 587, 529), (529, 587, 591, 531), (531, 591, 637, 639, 634, 635, 666, 665, 533), (533, 665, 653, 652, 654, 655, 671, 675, 656, 659, 657, 658, 660, 663, 662, 661, 664, 650, 648, 649, 534, 536, 535), (535, 536, 538, 537), (537, 538, 540, 539), (539, 540, 542, 541), (541, 542, 544, 543), (543, 544, 546, 545), (545, 546, 548, 547), (547, 548, 550, 549), (549, 550, 552, 551), (551, 552, 554, 553), (553, 554, 556, 555), (555, 556, 557, 689, 688, 678), (558, 581, 580, 560), (560, 580, 582, 562), (562, 582, 618, 626, 624, 628, 607, 597, 598, 564), (564, 598, 596, 595, 611, 622, 623, 612, 610, 630, 629, 631, 613, 614, 615, 604, 603, 605, 565, 567, 566), (566, 567, 569, 568), (568, 569, 571, 570), (570, 571, 573, 572), (572, 573, 575, 574), (574, 575, 577, 576), (521, 519, 579, 577, 575, 573, 571, 569, 567, 565, 563, 561, 559, 557, 556, 554, 552, 550, 548, 546, 544, 542, 540, 538, 536, 534, 532, 530, 528, 526, 525, 523), (576, 577, 579, 578), (578, 579, 519, 707, 708, 714, 716, 518), (480, 481, 493, 494, 485, 549, 547, 545), (482, 486, 492, 679, 678, 555, 553, 551, 549, 485, 495, 496, 483), (478, 479, 560, 558, 693, 691, 690, 680, 679, 492), (488, 566, 564, 562, 560, 479, 490, 491, 489), (475, 574, 572, 570, 568, 566, 488, 487, 476), (510, 511, 503, 504, 527, 683, 681, 699, 700, 701, 524, 522, 520, 518, 715, 709, 710, 499, 507, 498, 497), (513, 515, 514, 533, 531, 529, 527, 504), (506, 541, 539, 537, 535, 533, 514, 516, 517, 505), (585, 583, 559, 561), (584, 585, 561, 563), (590, 586, 530, 532), (583, 697, 698, 689, 557, 559), (589, 686, 687, 702, 526, 528), (586, 589, 528, 530), (659, 43, 42, 656), (605, 606, 632, 633, 619, 620, 600, 584, 563, 565), (78, 668, 77), (671, 40, 39, 655), (637, 638, 74, 72, 70, 685, 684, 588, 587, 591), (670, 79, 76), (661, 49, 48, 662), (672, 62, 61, 641), (618, 627, 86, 84, 82, 695, 694, 581, 580, 582), (594, 91, 88), (668, 667, 77), (667, 670, 76), (652, 37, 36, 653), (650, 51, 50, 664), (646, 55, 54, 647), (662, 48, 47, 663), (640, 60, 59, 674), (79, 78, 677), (599, 593, 89), (593, 594, 88), (635, 66, 65, 634), (657, 44, 43, 659), (648, 52, 51, 650), (90, 599, 89), (673, 58, 57, 642), (660, 46, 45, 658), (666, 67, 66, 635), (642, 57, 56, 645, 644, 643), (655, 39, 38, 654), (663, 47, 46, 660), (641, 61, 60, 640), (636, 63, 62, 672), (654, 38, 37, 652), (645, 56, 55, 646), (639, 64, 63, 636, 638, 637), (653, 36, 67, 666, 665), (651, 53, 52, 648, 649), (594, 4, 35, 34, 33, 32, 31, 30, 29, 28, 27, 26, 25, 24, 23, 22, 21, 20, 90, 91), (675, 41, 40, 671), (634, 65, 64, 639), (656, 42, 41, 675), (52, 53, 54, 55, 56, 57, 58, 59, 60, 61, 62, 63, 64, 65, 66, 67, 36, 670, 667, 668, 78), (664, 50, 49, 661), (658, 45, 44, 657), (649, 651, 647, 646, 645, 644, 590, 532, 534), (647, 54, 53, 651), (91, 90, 676), (674, 59, 58, 673), (681, 3, 69, 68, 699), (3, 1, 700, 699, 68, 69), (680, 2, 688, 678, 679), (687, 3, 681, 683, 684, 685, 682, 686), (692, 1, 3, 687, 702), (683, 684, 588, 527), (696, 695, 82, 83), (697, 696, 83, 85, 87, 602, 600, 584, 585, 583), (682, 685, 70, 71), (693, 694, 581, 558), (700, 1, 692, 701), (686, 682, 71, 73, 75, 643, 644, 590, 586, 589), (691, 0, 92, 93, 80, 690), (0, 2, 680, 690, 80, 81, 92), (706, 705, 713, 508, 470, 95), (703, 704, 707, 708, 705, 706), (709, 711, 704, 703, 710), (714, 712, 713, 705, 708), (712, 714, 716, 711, 709, 715)])
_uv = me_sphere.uv_layers.new(name='UVMap')
_uv.uv.foreach_set('vector', [0.375, 0.0, 0.375, 0.2064, 0.3878, 0.2064, 0.3878, 0.04294, 0.3764, 0.04294, 0.3764, 4.731e-05, 0.3878, 4.733e-05, 0.3878, 0.0, 0.375, 0.75, 0.375, 1.0, 0.3878, 1.0, 0.3864, 0.875, 0.3878, 0.75, 1.0, 0.5, 0.9688, 0.5, 0.9688, 0.756, 1.0, 0.75, 0.9688, 0.5, 0.9375, 0.5, 0.9375, 0.7618, 0.9688, 0.756, 0.9375, 0.5, 0.9062, 0.5, 0.9062, 0.7671, 0.9375, 0.7618, 0.9062, 0.5, 0.875, 0.5, 0.875, 0.7718, 0.9062, 0.7671, 0.875, 0.5, 0.8438, 0.5, 0.8438, 0.5256, 0.8529, 0.5245, 0.8529, 0.7745, 0.875, 0.7718, 0.8438, 0.5, 0.8125, 0.5, 0.8125, 0.5284, 0.8438, 0.5256, 0.8125, 0.5, 0.7812, 0.5, 0.7812, 0.5302, 0.8125, 0.5284, 0.7812, 0.5, 0.75, 0.5, 0.75, 0.5308, 0.7812, 0.5302, 0.75, 0.5, 0.7188, 0.5, 0.7188, 0.5302, 0.75, 0.5308, 0.7188, 0.5, 0.6875, 0.5, 0.6875, 0.5284, 0.7188, 0.5302, 0.6875, 0.5, 0.6562, 0.5, 0.6562, 0.5256, 0.6875, 0.5284, 0.6562, 0.5, 0.625, 0.5, 0.625, 0.7718, 0.6471, 0.7745, 0.6471, 0.5245, 0.6562, 0.5256, 0.625, 0.5, 0.5938, 0.5, 0.5938, 0.7671, 0.625, 0.7718, 0.5938, 0.5, 0.5625, 0.5, 0.5625, 0.7618, 0.5938, 0.7671, 0.5625, 0.5, 0.5312, 0.5, 0.5312, 0.756, 0.5625, 0.7618, 0.5312, 0.5, 0.5, 0.5, 0.5, 0.75, 0.5312, 0.756, 0.5, 0.5, 0.4688, 0.5, 0.4688, 0.756, 0.5, 0.75, 0.5, 0.75, 0.4688, 0.5, 0.4375, 0.5, 0.4375, 0.7618, 0.4688, 0.756, 0.4375, 0.5, 0.4062, 0.5, 0.4062, 0.7671, 0.4375, 0.7618, 0.4062, 0.5, 0.375, 0.5, 0.375, 0.7717, 0.4062, 0.7671, 0.375, 0.5, 0.3438, 0.5, 0.3438, 0.7756, 0.375, 0.7717, 0.3438, 0.5, 0.3125, 0.5, 0.3125, 0.7784, 0.3438, 0.7756, 0.3125, 0.5, 0.2812, 0.5, 0.2812, 0.7802, 0.3125, 0.7784, 0.2812, 0.5, 0.25, 0.5, 0.25, 0.7808, 0.2812, 0.7802, 0.25, 0.5, 0.2188, 0.5, 0.2188, 0.7802, 0.25, 0.7808, 0.2188, 0.5, 0.1875, 0.5, 0.1875, 0.7784, 0.2188, 0.7802, 0.1875, 0.5, 0.1562, 0.5, 0.1562, 0.7756, 0.1875, 0.7784, 0.1562, 0.5, 0.125, 0.5, 0.125, 0.7717, 0.1562, 0.7756, 0.125, 0.5, 0.09375, 0.5, 0.09375, 0.7671, 0.125, 0.7717, 0.09375, 0.5, 0.0625, 0.5, 0.0625, 0.7618, 0.09375, 0.7671, 0.0625, 0.5, 0.03125, 0.5, 0.03125, 0.756, 0.0625, 0.7618, 0.03125, 0.5, 0.0, 0.5, 0.0, 0.75, 4.352e-05, 0.75, 0.03125, 0.756, 0.75, 0.49, 0.75, 0.394, 0.7499, 0.25, 0.75, 0.106, 0.7499, 0.106, 0.75, 0.01, 0.7968, 0.01461, 0.8418, 0.02827, 0.8833, 0.05045, 0.9197, 0.08029, 0.9496, 0.1167, 0.9717, 0.1582, 0.9854, 0.2032, 0.99, 0.25, 0.9854, 0.2968, 0.9717, 0.3418, 0.9496, 0.3833, 0.9197, 0.4197, 0.8833, 0.4496, 0.8418, 0.4717, 0.7968, 0.4854, 0.2968, 0.4854, 0.3418, 0.4717, 0.3833, 0.4496, 0.4197, 0.4197, 0.4496, 0.3833, 0.4717, 0.3418, 0.4854, 0.2968, 0.49, 0.25, 0.4854, 0.2032, 0.4717, 0.1582, 0.4496, 0.1167, 0.4197, 0.08029, 0.3833, 0.05045, 0.3418, 0.02827, 0.2968, 0.01461, 0.25, 0.01, 0.25, 0.106, 0.25, 0.394, 0.2499, 0.394, 0.25, 0.49, 0.8438, 0.5, 0.8125, 0.5, 0.8125, 1.0, 0.8438, 1.0, 0.8125, 0.5, 0.7812, 0.5, 0.7812, 1.0, 0.8125, 1.0, 0.7812, 0.5, 0.7645, 0.5, 0.7651, 0.5185, 0.7668, 0.5905, 0.7679, 0.6687, 0.7682, 0.75, 0.7678, 0.8313, 0.7668, 0.9094, 0.7651, 0.9815, 0.7645, 1.0, 0.7812, 1.0, 0.75, 0.5, 0.75, 0.5, 0.75, 0.75, 0.75, 1.0, 0.75, 1.0, 0.75, 0.7503, 0.8438, 0.5, 0.8125, 0.5, 0.8125, 1.0, 0.8438, 1.0, 0.8125, 0.5, 0.7812, 0.5, 0.7812, 1.0, 0.8125, 1.0, 0.7812, 0.5, 0.7645, 0.5, 0.7651, 0.5185, 0.7668, 0.5906, 0.7679, 0.6687, 0.7682, 0.75, 0.7679, 0.8312, 0.7668, 0.9095, 0.7651, 0.9815, 0.7645, 1.0, 0.7812, 1.0, 0.75, 0.5, 0.75, 0.5, 0.75, 0.75, 0.75, 1.0, 0.75, 1.0, 0.75, 0.75, 0.8757, 0.5, 0.875, 0.5, 0.875, 1.0, 0.8757, 1.0, 0.75, 0.9375, 0.7344, 1.0, 0.7187, 0.9375, 0.7344, 0.0, 0.75, 0.0625, 0.7187, 0.0625, 0.75, 0.875, 0.75, 0.9375, 0.7187, 0.9375, 0.7188, 0.875, 0.75, 0.125, 0.75, 0.1665, 0.7188, 0.17, 0.7188, 0.125, 0.75, 0.0625, 0.75, 0.125, 0.7188, 0.125, 0.7187, 0.0625, 0.7187, 0.0625, 0.7188, 0.125, 0.6875, 0.125, 0.6875, 0.0625, 0.7187, 0.9375, 0.7031, 1.0, 0.6875, 0.9375, 0.7031, 0.0, 0.7187, 0.0625, 0.6875, 0.0625, 0.7188, 0.875, 0.7187, 0.9375, 0.6875, 0.9375, 0.6875, 0.875, 0.7188, 0.125, 0.7188, 0.17, 0.6875, 0.1813, 0.6875, 0.125, 0.6875, 0.125, 0.6875, 0.1813, 0.6778, 0.1875, 0.6562, 0.1875, 0.6562, 0.125, 0.6875, 0.0625, 0.6875, 0.125, 0.6562, 0.125, 0.6562, 0.0625, 0.6875, 0.9375, 0.6719, 1.0, 0.6562, 0.9375, 0.6719, 0.0, 0.6875, 0.0625, 0.6562, 0.0625, 0.6875, 0.875, 0.6875, 0.9375, 0.6562, 0.9375, 0.6562, 0.875, 0.6562, 0.0625, 0.6562, 0.125, 0.625, 0.125, 0.625, 0.0625, 0.6562, 0.9375, 0.6406, 1.0, 0.625, 0.9375, 0.6406, 0.0, 0.6562, 0.0625, 0.625, 0.0625, 0.6562, 0.875, 0.6562, 0.9375, 0.625, 0.9375, 0.625, 0.875, 0.6562, 0.8125, 0.6562, 0.875, 0.625, 0.875, 0.625, 0.8125, 0.6562, 0.1875, 0.6562, 0.2051, 0.625, 0.2485, 0.625, 0.1875, 0.6562, 0.125, 0.6562, 0.1875, 0.625, 0.1875, 0.625, 0.125, 0.625, 0.1875, 0.625, 0.2485, 0.6242, 0.25, 0.5937, 0.25, 0.5937, 0.1875, 0.625, 0.125, 0.625, 0.1875, 0.5937, 0.1875, 0.5937, 0.125, 0.625, 0.0625, 0.625, 0.125, 0.5937, 0.125, 0.5937, 0.0625, 0.625, 0.9375, 0.6094, 1.0, 0.5937, 0.9375, 0.6094, 0.0, 0.625, 0.0625, 0.5937, 0.0625, 0.625, 0.875, 0.625, 0.9375, 0.5937, 0.9375, 0.5937, 0.875, 0.625, 0.8125, 0.625, 0.875, 0.5937, 0.875, 0.5937, 0.8125, 0.5937, 0.9375, 0.5781, 1.0, 0.5625, 0.9375, 0.5781, 0.0, 0.5937, 0.0625, 0.5625, 0.0625, 0.5937, 0.875, 0.5937, 0.9375, 0.5625, 0.9375, 0.5625, 0.875, 0.5937, 0.8125, 0.5937, 0.875, 0.5625, 0.875, 0.5625, 0.8125, 0.5937, 0.3125, 0.5938, 0.3556, 0.5906, 0.375, 0.5625, 0.375, 0.5625, 0.3125, 0.5937, 0.75, 0.5937, 0.8125, 0.5625, 0.8125, 0.5625, 0.75, 0.5937, 0.25, 0.5937, 0.3125, 0.5625, 0.3125, 0.5625, 0.25, 0.5937, 0.6875, 0.5937, 0.75, 0.5625, 0.75, 0.5625, 0.6875, 0.5937, 0.1875, 0.5937, 0.25, 0.5625, 0.25, 0.5625, 0.1875, 0.5937, 0.125, 0.5937, 0.1875, 0.5625, 0.1875, 0.5625, 0.125, 0.5937, 0.0625, 0.5937, 0.125, 0.5625, 0.125, 0.5625, 0.0625, 0.5625, 0.6875, 0.5625, 0.75, 0.5312, 0.75, 0.5312, 0.6875, 0.5625, 0.1875, 0.5625, 0.25, 0.5312, 0.25, 0.5312, 0.1875, 0.5625, 0.625, 0.5625, 0.6875, 0.5312, 0.6875, 0.5312, 0.625, 0.5625, 0.125, 0.5625, 0.1875, 0.5312, 0.1875, 0.5312, 0.125, 0.5625, 0.5625, 0.5625, 0.625, 0.5312, 0.625, 0.5312, 0.5625, 0.5625, 0.0625, 0.5625, 0.125, 0.5312, 0.125, 0.5312, 0.0625, 0.5625, 0.5, 0.5625, 0.5625, 0.5312, 0.5625, 0.5312, 0.5, 0.5625, 0.9375, 0.5469, 1.0, 0.5312, 0.9375, 0.5469, 0.0, 0.5625, 0.0625, 0.5312, 0.0625, 0.5625, 0.4375, 0.5625, 0.5, 0.5312, 0.5, 0.5312, 0.4375, 0.5625, 0.875, 0.5625, 0.9375, 0.5312, 0.9375, 0.5312, 0.875, 0.5625, 0.375, 0.5625, 0.4375, 0.5312, 0.4375, 0.5312, 0.375, 0.5625, 0.8125, 0.5625, 0.875, 0.5312, 0.875, 0.5312, 0.8125, 0.5625, 0.3125, 0.5625, 0.375, 0.5312, 0.375, 0.5312, 0.3125, 0.5625, 0.75, 0.5625, 0.8125, 0.5312, 0.8125, 0.5312, 0.75, 0.5625, 0.25, 0.5625, 0.3125, 0.5312, 0.3125, 0.5312, 0.25, 0.5312, 0.4375, 0.5312, 0.5, 0.5, 0.5, 0.5, 0.4375, 0.5312, 0.875, 0.5312, 0.9375, 0.5, 0.9375, 0.5, 0.875, 0.5312, 0.375, 0.5312, 0.4375, 0.5, 0.4375, 0.5, 0.375, 0.5312, 0.8125, 0.5312, 0.875, 0.5, 0.875, 0.5, 0.8125, 0.5312, 0.3125, 0.5312, 0.375, 0.5, 0.375, 0.5, 0.3125, 0.5312, 0.75, 0.5312, 0.8125, 0.5, 0.8125, 0.5, 0.75, 0.5312, 0.25, 0.5312, 0.3125, 0.5, 0.3125, 0.5, 0.25, 0.5312, 0.6875, 0.5312, 0.75, 0.5, 0.75, 0.5, 0.6875, 0.5312, 0.1875, 0.5312, 0.25, 0.5, 0.25, 0.5, 0.1875, 0.5312, 0.625, 0.5312, 0.6875, 0.5, 0.6875, 0.5, 0.625, 0.5312, 0.125, 0.5312, 0.1875, 0.5, 0.1875, 0.5, 0.125, 0.5312, 0.5625, 0.5312, 0.625, 0.5, 0.625, 0.5, 0.5625, 0.5312, 0.0625, 0.5312, 0.125, 0.5, 0.125, 0.5, 0.0625, 0.5312, 0.5, 0.5312, 0.5625, 0.5, 0.5625, 0.5, 0.5, 0.5312, 0.9375, 0.5156, 1.0, 0.5, 0.9375, 0.5156, 0.0, 0.5312, 0.0625, 0.5, 0.0625, 0.5, 0.1875, 0.5, 0.25, 0.4687, 0.25, 0.4687, 0.1875, 0.5, 0.625, 0.5, 0.6875, 0.4687, 0.6875, 0.4687, 0.625, 0.5, 0.125, 0.5, 0.1875, 0.4687, 0.1875, 0.4687, 0.125, 0.5, 0.5625, 0.5, 0.625, 0.4687, 0.625, 0.4687, 0.5625, 0.5, 0.0625, 0.5, 0.125, 0.4687, 0.125, 0.4687, 0.0625, 0.5, 0.5, 0.5, 0.5625, 0.4687, 0.5625, 0.4687, 0.5, 0.5, 0.9375, 0.4844, 1.0, 0.4687, 0.9375, 0.4844, 0.0, 0.5, 0.0625, 0.4687, 0.0625, 0.5, 0.4375, 0.5, 0.5, 0.4687, 0.5, 0.4687, 0.4375, 0.5, 0.875, 0.5, 0.9375, 0.4687, 0.9375, 0.4687, 0.875, 0.5, 0.375, 0.5, 0.4375, 0.4687, 0.4375, 0.4687, 0.375, 0.5, 0.8125, 0.5, 0.875, 0.4687, 0.875, 0.4687, 0.8125, 0.5, 0.3125, 0.5, 0.375, 0.4687, 0.375, 0.4687, 0.3125, 0.5, 0.75, 0.5, 0.8125, 0.4687, 0.8125, 0.4687, 0.75, 0.5, 0.25, 0.5, 0.3125, 0.4687, 0.3125, 0.4687, 0.25, 0.5, 0.6875, 0.5, 0.75, 0.4687, 0.75, 0.4687, 0.6875, 0.4687, 0.875, 0.4687, 0.9375, 0.4375, 0.9375, 0.4375, 0.875, 0.4687, 0.375, 0.4687, 0.4375, 0.4375, 0.4375, 0.4375, 0.375, 0.4687, 0.8125, 0.4687, 0.875, 0.4375, 0.875, 0.4375, 0.8125, 0.4687, 0.3125, 0.4687, 0.375, 0.4375, 0.375, 0.4375, 0.3125, 0.4687, 0.75, 0.4687, 0.8125, 0.4375, 0.8125, 0.4375, 0.75, 0.4687, 0.25, 0.4687, 0.3125, 0.4375, 0.3125, 0.4375, 0.25, 0.4687, 0.6875, 0.4687, 0.75, 0.4375, 0.75, 0.4375, 0.6875, 0.4687, 0.1875, 0.4687, 0.25, 0.4375, 0.25, 0.4375, 0.1875, 0.4687, 0.625, 0.4687, 0.6875, 0.4375, 0.6875, 0.4375, 0.625, 0.4687, 0.125, 0.4687, 0.1875, 0.4375, 0.1875, 0.4375, 0.125, 0.4687, 0.5625, 0.4687, 0.625, 0.4375, 0.625, 0.4375, 0.5625, 0.4687, 0.0625, 0.4687, 0.125, 0.4375, 0.125, 0.4375, 0.0625, 0.4687, 0.5, 0.4687, 0.5625, 0.4375, 0.5625, 0.4375, 0.5, 0.4687, 0.9375, 0.4531, 1.0, 0.4375, 0.9375, 0.4531, 0.0, 0.4687, 0.0625, 0.4375, 0.0625, 0.4687, 0.4375, 0.4687, 0.5, 0.4375, 0.5, 0.4375, 0.4375, 0.4375, 0.625, 0.4375, 0.6875, 0.4062, 0.6875, 0.4062, 0.625, 0.4375, 0.125, 0.4375, 0.1875, 0.4062, 0.1875, 0.4062, 0.125, 0.4375, 0.5625, 0.4375, 0.625, 0.4062, 0.625, 0.4062, 0.5625, 0.4375, 0.0625, 0.4375, 0.125, 0.4062, 0.125, 0.4062, 0.0625, 0.4375, 0.5, 0.4375, 0.5625, 0.4062, 0.5625, 0.4062, 0.5, 0.4375, 0.9375, 0.4219, 1.0, 0.4062, 0.9375, 0.4219, 0.0, 0.4375, 0.0625, 0.4062, 0.0625, 0.4375, 0.4375, 0.4375, 0.5, 0.4062, 0.5, 0.4062, 0.4375, 0.4375, 0.875, 0.4375, 0.9375, 0.4062, 0.9375, 0.4062, 0.875, 0.4375, 0.375, 0.4375, 0.4375, 0.4062, 0.4375, 0.4062, 0.375, 0.4375, 0.8125, 0.4375, 0.875, 0.4062, 0.875, 0.4062, 0.8125, 0.4375, 0.3125, 0.4375, 0.375, 0.4062, 0.375, 0.4062, 0.3125, 0.4375, 0.75, 0.4375, 0.8125, 0.4062, 0.8125, 0.4062, 0.75, 0.4375, 0.25, 0.4375, 0.3125, 0.4062, 0.3125, 0.4062, 0.25, 0.4375, 0.6875, 0.4375, 0.75, 0.4062, 0.75, 0.4062, 0.6875, 0.4375, 0.1875, 0.4375, 0.25, 0.4062, 0.25, 0.4062, 0.1875, 0.4062, 0.375, 0.4062, 0.4375, 0.375, 0.4375, 0.375, 0.375, 0.4062, 0.8125, 0.4062, 0.875, 0.375, 0.875, 0.375, 0.8125, 0.4062, 0.3125, 0.4062, 0.375, 0.375, 0.375, 0.375, 0.3125, 0.4062, 0.75, 0.4062, 0.8125, 0.375, 0.8125, 0.375, 0.75, 0.4062, 0.25, 0.4062, 0.3125, 0.375, 0.3125, 0.375, 0.25, 0.4062, 0.6875, 0.4062, 0.75, 0.375, 0.75, 0.375, 0.6875, 0.4062, 0.1875, 0.4062, 0.25, 0.375, 0.25, 0.375, 0.1875, 0.4062, 0.625, 0.4062, 0.6875, 0.375, 0.6875, 0.375, 0.625, 0.4062, 0.125, 0.4062, 0.1875, 0.375, 0.1875, 0.375, 0.125, 0.4062, 0.5625, 0.4062, 0.625, 0.375, 0.625, 0.375, 0.5625, 0.4062, 0.0625, 0.4062, 0.125, 0.375, 0.125, 0.375, 0.0625, 0.4062, 0.5, 0.4062, 0.5625, 0.375, 0.5625, 0.375, 0.5, 0.4062, 0.9375, 0.3906, 1.0, 0.375, 0.9375, 0.3906, 0.0, 0.4062, 0.0625, 0.375, 0.0625, 0.4062, 0.4375, 0.4062, 0.5, 0.375, 0.5, 0.375, 0.4375, 0.4062, 0.875, 0.4062, 0.9375, 0.375, 0.9375, 0.375, 0.875, 0.375, 0.125, 0.375, 0.1875, 0.3437, 0.1875, 0.3437, 0.125, 0.375, 0.5625, 0.375, 0.625, 0.3437, 0.625, 0.3437, 0.5625, 0.375, 0.0625, 0.375, 0.125, 0.3437, 0.125, 0.3437, 0.0625, 0.375, 0.5, 0.375, 0.5625, 0.3437, 0.5625, 0.3437, 0.5, 0.375, 0.9375, 0.3594, 1.0, 0.3437, 0.9375, 0.3594, 0.0, 0.375, 0.0625, 0.3437, 0.0625, 0.375, 0.4375, 0.375, 0.5, 0.3437, 0.5, 0.3437, 0.4375, 0.375, 0.875, 0.375, 0.9375, 0.3437, 0.9375, 0.3437, 0.875, 0.375, 0.375, 0.375, 0.4375, 0.3437, 0.4375, 0.3437, 0.375, 0.375, 0.8125, 0.375, 0.875, 0.3437, 0.875, 0.3437, 0.8125, 0.375, 0.3125, 0.375, 0.375, 0.3437, 0.375, 0.3437, 0.3125, 0.375, 0.75, 0.375, 0.8125, 0.3437, 0.8125, 0.3437, 0.75, 0.375, 0.25, 0.375, 0.3125, 0.3437, 0.3125, 0.3437, 0.25, 0.375, 0.6875, 0.375, 0.75, 0.3437, 0.75, 0.3437, 0.6875, 0.375, 0.1875, 0.375, 0.25, 0.3437, 0.25, 0.3437, 0.1875, 0.375, 0.625, 0.375, 0.6875, 0.3437, 0.6875, 0.3437, 0.625, 0.3437, 0.3125, 0.3437, 0.375, 0.3125, 0.375, 0.3125, 0.3125, 0.3437, 0.75, 0.3437, 0.8125, 0.3125, 0.8125, 0.3125, 0.75, 0.3437, 0.25, 0.3437, 0.3125, 0.3125, 0.3125, 0.3125, 0.25, 0.3437, 0.6875, 0.3437, 0.75, 0.3125, 0.75, 0.3125, 0.6875, 0.3437, 0.1875, 0.3437, 0.25, 0.3125, 0.25, 0.3125, 0.1875, 0.3437, 0.625, 0.3437, 0.6875, 0.3125, 0.6875, 0.3125, 0.625, 0.3437, 0.125, 0.3437, 0.1875, 0.3125, 0.1875, 0.3125, 0.125, 0.3437, 0.5625, 0.3437, 0.625, 0.3125, 0.625, 0.3125, 0.5625, 0.3437, 0.0625, 0.3437, 0.125, 0.3125, 0.125, 0.3125, 0.0625, 0.3437, 0.5, 0.3437, 0.5625, 0.3125, 0.5625, 0.3125, 0.5, 0.3437, 0.9375, 0.3281, 1.0, 0.3125, 0.9375, 0.3281, 0.0, 0.3437, 0.0625, 0.3125, 0.0625, 0.3437, 0.4375, 0.3437, 0.5, 0.3125, 0.5, 0.3125, 0.4375, 0.3437, 0.875, 0.3437, 0.9375, 0.3125, 0.9375, 0.3125, 0.875, 0.3437, 0.375, 0.3437, 0.4375, 0.3125, 0.4375, 0.3125, 0.375, 0.3437, 0.8125, 0.3437, 0.875, 0.3125, 0.875, 0.3125, 0.8125, 0.3125, 0.0625, 0.3125, 0.125, 0.2812, 0.125, 0.2812, 0.0625, 0.3125, 0.5, 0.3125, 0.5625, 0.2812, 0.5625, 0.2812, 0.5, 0.3125, 0.9375, 0.2969, 1.0, 0.2812, 0.9375, 0.2969, 0.0, 0.3125, 0.0625, 0.2812, 0.0625, 0.3125, 0.4375, 0.3125, 0.5, 0.2812, 0.5, 0.2812, 0.4375, 0.3125, 0.875, 0.3125, 0.9375, 0.2812, 0.9375, 0.2812, 0.875, 0.3125, 0.375, 0.3125, 0.4375, 0.2812, 0.4375, 0.2812, 0.375, 0.3125, 0.8125, 0.3125, 0.875, 0.2812, 0.875, 0.2812, 0.8125, 0.3125, 0.3125, 0.3125, 0.375, 0.2812, 0.375, 0.2812, 0.3125, 0.3125, 0.75, 0.3125, 0.8125, 0.2812, 0.8125, 0.2812, 0.75, 0.3125, 0.25, 0.3125, 0.3125, 0.2812, 0.3125, 0.2812, 0.25, 0.3125, 0.6875, 0.3125, 0.75, 0.2812, 0.75, 0.2812, 0.6875, 0.3125, 0.1875, 0.3125, 0.25, 0.2812, 0.25, 0.2812, 0.1875, 0.3125, 0.625, 0.3125, 0.6875, 0.2812, 0.6875, 0.2812, 0.625, 0.3125, 0.125, 0.3125, 0.1875, 0.2812, 0.1875, 0.2812, 0.125, 0.3125, 0.5625, 0.3125, 0.625, 0.2812, 0.625, 0.2812, 0.5625, 0.2812, 0.75, 0.2812, 0.8125, 0.25, 0.8125, 0.25, 0.75, 0.2812, 0.25, 0.2812, 0.3125, 0.25, 0.3125, 0.25, 0.25, 0.2812, 0.6875, 0.2812, 0.75, 0.25, 0.75, 0.25, 0.6875, 0.2812, 0.1875, 0.2812, 0.25, 0.25, 0.25, 0.25, 0.1875, 0.2812, 0.625, 0.2812, 0.6875, 0.25, 0.6875, 0.25, 0.625, 0.2812, 0.125, 0.2812, 0.1875, 0.25, 0.1875, 0.25, 0.125, 0.2812, 0.5625, 0.2812, 0.625, 0.25, 0.625, 0.25, 0.5625, 0.2812, 0.0625, 0.2812, 0.125, 0.25, 0.125, 0.25, 0.0625, 0.2812, 0.5, 0.2812, 0.5625, 0.25, 0.5625, 0.25, 0.5, 0.2812, 0.9375, 0.2656, 1.0, 0.25, 0.9375, 0.2656, 0.0, 0.2812, 0.0625, 0.25, 0.0625, 0.2812, 0.4375, 0.2812, 0.5, 0.25, 0.5, 0.25, 0.4375, 0.2812, 0.875, 0.2812, 0.9375, 0.25, 0.9375, 0.25, 0.875, 0.2812, 0.375, 0.2812, 0.4375, 0.25, 0.4375, 0.25, 0.375, 0.2812, 0.8125, 0.2812, 0.875, 0.25, 0.875, 0.25, 0.8125, 0.2812, 0.3125, 0.2812, 0.375, 0.25, 0.375, 0.25, 0.3125, 0.25, 0.5, 0.25, 0.5625, 0.2187, 0.5625, 0.2187, 0.5, 0.25, 0.9375, 0.2344, 1.0, 0.2188, 0.9375, 0.2344, 0.0, 0.25, 0.0625, 0.2188, 0.0625, 0.25, 0.4375, 0.25, 0.5, 0.2187, 0.5, 0.2187, 0.4375, 0.25, 0.875, 0.25, 0.9375, 0.2188, 0.9375, 0.2188, 0.875, 0.25, 0.375, 0.25, 0.4375, 0.2187, 0.4375, 0.2188, 0.375, 0.25, 0.8125, 0.25, 0.875, 0.2188, 0.875, 0.2188, 0.8125, 0.25, 0.3125, 0.25, 0.375, 0.2188, 0.375, 0.2187, 0.3125, 0.25, 0.75, 0.25, 0.8125, 0.2188, 0.8125, 0.2187, 0.75, 0.25, 0.25, 0.25, 0.3125, 0.2187, 0.3125, 0.2187, 0.25, 0.25, 0.6875, 0.25, 0.75, 0.2187, 0.75, 0.2187, 0.6875, 0.25, 0.1875, 0.25, 0.25, 0.2187, 0.25, 0.2188, 0.1875, 0.25, 0.625, 0.25, 0.6875, 0.2187, 0.6875, 0.2188, 0.625, 0.25, 0.125, 0.25, 0.1875, 0.2188, 0.1875, 0.2188, 0.125, 0.25, 0.5625, 0.25, 0.625, 0.2188, 0.625, 0.2187, 0.5625, 0.25, 0.0625, 0.25, 0.125, 0.2188, 0.125, 0.2188, 0.0625, 0.2187, 0.25, 0.2187, 0.3125, 0.1875, 0.3125, 0.1875, 0.25, 0.2187, 0.6875, 0.2187, 0.75, 0.1875, 0.75, 0.1875, 0.6875, 0.2188, 0.1875, 0.2187, 0.25, 0.1875, 0.25, 0.1875, 0.1875, 0.2188, 0.625, 0.2187, 0.6875, 0.1875, 0.6875, 0.1875, 0.625, 0.2188, 0.125, 0.2188, 0.1875, 0.1875, 0.1875, 0.1875, 0.125, 0.2187, 0.5625, 0.2188, 0.625, 0.1875, 0.625, 0.1875, 0.5625, 0.2188, 0.0625, 0.2188, 0.125, 0.1875, 0.125, 0.1875, 0.0625, 0.2187, 0.5, 0.2187, 0.5625, 0.1875, 0.5625, 0.1875, 0.5, 0.2188, 0.9375, 0.2031, 1.0, 0.1875, 0.9375, 0.2031, 0.0, 0.2188, 0.0625, 0.1875, 0.0625, 0.2187, 0.4375, 0.2187, 0.5, 0.1875, 0.5, 0.1875, 0.4375, 0.2188, 0.875, 0.2188, 0.9375, 0.1875, 0.9375, 0.1875, 0.875, 0.2188, 0.375, 0.2187, 0.4375, 0.1875, 0.4375, 0.1875, 0.375, 0.2188, 0.8125, 0.2188, 0.875, 0.1875, 0.875, 0.1875, 0.8125, 0.2187, 0.3125, 0.2188, 0.375, 0.1875, 0.375, 0.1875, 0.3125, 0.2187, 0.75, 0.2188, 0.8125, 0.1875, 0.8125, 0.1875, 0.75, 0.1875, 0.9375, 0.1719, 1.0, 0.1563, 0.9375, 0.1719, 0.0, 0.1875, 0.0625, 0.1563, 0.0625, 0.1875, 0.4375, 0.1875, 0.5, 0.1562, 0.5, 0.1562, 0.4375, 0.1875, 0.875, 0.1875, 0.9375, 0.1563, 0.9375, 0.1563, 0.875, 0.1875, 0.375, 0.1875, 0.4375, 0.1562, 0.4375, 0.1563, 0.375, 0.1875, 0.8125, 0.1875, 0.875, 0.1563, 0.875, 0.1563, 0.8125, 0.1875, 0.3125, 0.1875, 0.375, 0.1563, 0.375, 0.1562, 0.3125, 0.1875, 0.75, 0.1875, 0.8125, 0.1563, 0.8125, 0.1563, 0.75, 0.1875, 0.25, 0.1875, 0.3125, 0.1562, 0.3125, 0.1563, 0.25, 0.1875, 0.6875, 0.1875, 0.75, 0.1563, 0.75, 0.1562, 0.6875, 0.1875, 0.1875, 0.1875, 0.25, 0.1563, 0.25, 0.1563, 0.1875, 0.1875, 0.625, 0.1875, 0.6875, 0.1562, 0.6875, 0.1563, 0.625, 0.1875, 0.125, 0.1875, 0.1875, 0.1563, 0.1875, 0.1563, 0.125, 0.1875, 0.5625, 0.1875, 0.625, 0.1563, 0.625, 0.1562, 0.5625, 0.1875, 0.0625, 0.1875, 0.125, 0.1563, 0.125, 0.1563, 0.0625, 0.1875, 0.5, 0.1875, 0.5625, 0.1562, 0.5625, 0.1562, 0.5, 0.1562, 0.6875, 0.1563, 0.75, 0.125, 0.75, 0.125, 0.6875, 0.1563, 0.1875, 0.1563, 0.25, 0.125, 0.25, 0.125, 0.1875, 0.1563, 0.625, 0.1562, 0.6875, 0.125, 0.6875, 0.125, 0.625, 0.1563, 0.125, 0.1563, 0.1875, 0.125, 0.1875, 0.125, 0.125, 0.1562, 0.5625, 0.1563, 0.625, 0.125, 0.625, 0.125, 0.5625, 0.1563, 0.0625, 0.1563, 0.125, 0.125, 0.125, 0.125, 0.0625, 0.1562, 0.5, 0.1562, 0.5625, 0.125, 0.5625, 0.125, 0.5, 0.1563, 0.9375, 0.1406, 1.0, 0.125, 0.9375, 0.1406, 0.0, 0.1563, 0.0625, 0.125, 0.0625, 0.1562, 0.4375, 0.1562, 0.5, 0.125, 0.5, 0.125, 0.4375, 0.1563, 0.875, 0.1563, 0.9375, 0.125, 0.9375, 0.125, 0.875, 0.1563, 0.375, 0.1562, 0.4375, 0.125, 0.4375, 0.125, 0.375, 0.1563, 0.8125, 0.1563, 0.875, 0.125, 0.875, 0.125, 0.8125, 0.1562, 0.3125, 0.1563, 0.375, 0.125, 0.375, 0.125, 0.3125, 0.1563, 0.75, 0.1563, 0.8125, 0.125, 0.8125, 0.125, 0.75, 0.1563, 0.25, 0.1562, 0.3125, 0.125, 0.3125, 0.125, 0.25, 0.125, 0.4375, 0.125, 0.5, 0.09375, 0.5, 0.09375, 0.4375, 0.125, 0.875, 0.125, 0.9375, 0.09375, 0.9375, 0.09375, 0.875, 0.125, 0.375, 0.125, 0.4375, 0.09375, 0.4375, 0.09375, 0.375, 0.125, 0.8125, 0.125, 0.875, 0.09375, 0.875, 0.09375, 0.8125, 0.125, 0.3125, 0.125, 0.375, 0.09375, 0.375, 0.09375, 0.3125, 0.125, 0.75, 0.125, 0.8125, 0.09375, 0.8125, 0.09375, 0.75, 0.125, 0.25, 0.125, 0.3125, 0.09375, 0.3125, 0.09375, 0.25, 0.125, 0.6875, 0.125, 0.75, 0.09375, 0.75, 0.09375, 0.6875, 0.125, 0.1875, 0.125, 0.25, 0.09375, 0.25, 0.09375, 0.1875, 0.125, 0.625, 0.125, 0.6875, 0.09375, 0.6875, 0.09375, 0.625, 0.125, 0.125, 0.125, 0.1875, 0.09375, 0.1875, 0.09375, 0.125, 0.125, 0.5625, 0.125, 0.625, 0.09375, 0.625, 0.09375, 0.5625, 0.125, 0.0625, 0.125, 0.125, 0.09375, 0.125, 0.09375, 0.0625, 0.125, 0.5, 0.125, 0.5625, 0.09375, 0.5625, 0.09375, 0.5, 0.125, 0.9375, 0.1094, 1.0, 0.09375, 0.9375, 0.1094, 0.0, 0.125, 0.0625, 0.09375, 0.0625, 0.09375, 0.1875, 0.09375, 0.25, 0.0625, 0.25, 0.0625, 0.1875, 0.09375, 0.625, 0.09375, 0.6875, 0.0625, 0.6875, 0.0625, 0.625, 0.09375, 0.125, 0.09375, 0.1875, 0.0625, 0.1875, 0.0625, 0.125, 0.09375, 0.5625, 0.09375, 0.625, 0.0625, 0.625, 0.0625, 0.5625, 0.09375, 0.0625, 0.09375, 0.125, 0.0625, 0.125, 0.0625, 0.0625, 0.09375, 0.5, 0.09375, 0.5625, 0.0625, 0.5625, 0.0625, 0.5, 0.09375, 0.9375, 0.07813, 1.0, 0.0625, 0.9375, 0.07813, 0.0, 0.09375, 0.0625, 0.0625, 0.0625, 0.09375, 0.4375, 0.09375, 0.5, 0.0625, 0.5, 0.0625, 0.4375, 0.09375, 0.875, 0.09375, 0.9375, 0.0625, 0.9375, 0.0625, 0.875, 0.09375, 0.375, 0.09375, 0.4375, 0.0625, 0.4375, 0.0625, 0.375, 0.09375, 0.8125, 0.09375, 0.875, 0.0625, 0.875, 0.0625, 0.8125, 0.09375, 0.3125, 0.09375, 0.375, 0.0625, 0.375, 0.0625, 0.3125, 0.09375, 0.75, 0.09375, 0.8125, 0.0625, 0.8125, 0.0625, 0.75, 0.09375, 0.25, 0.09375, 0.3125, 0.0625, 0.3125, 0.0625, 0.25, 0.09375, 0.6875, 0.09375, 0.75, 0.0625, 0.75, 0.0625, 0.6875, 0.0625, 0.375, 0.0625, 0.4375, 0.03125, 0.4375, 0.03125, 0.375, 0.0625, 0.8125, 0.0625, 0.875, 0.03125, 0.875, 0.03125, 0.8125, 0.0625, 0.3125, 0.0625, 0.375, 0.03125, 0.375, 0.03125, 0.3125, 0.0625, 0.75, 0.0625, 0.8125, 0.03125, 0.8125, 0.03125, 0.75, 0.0625, 0.25, 0.0625, 0.3125, 0.03125, 0.3125, 0.03125, 0.25, 0.0625, 0.6875, 0.0625, 0.75, 0.03125, 0.75, 0.03125, 0.6875, 0.0625, 0.1875, 0.0625, 0.25, 0.03125, 0.25, 0.03125, 0.1875, 0.0625, 0.625, 0.0625, 0.6875, 0.03125, 0.6875, 0.03125, 0.625, 0.0625, 0.125, 0.0625, 0.1875, 0.03125, 0.1875, 0.03125, 0.125, 0.0625, 0.5625, 0.0625, 0.625, 0.03125, 0.625, 0.03125, 0.5625, 0.0625, 0.0625, 0.0625, 0.125, 0.03125, 0.125, 0.03125, 0.0625, 0.0625, 0.5, 0.0625, 0.5625, 0.03125, 0.5625, 0.03125, 0.5, 0.0625, 0.9375, 0.04688, 1.0, 0.03125, 0.9375, 0.04688, 0.0, 0.0625, 0.0625, 0.03125, 0.0625, 0.0625, 0.4375, 0.0625, 0.5, 0.03125, 0.5, 0.03125, 0.4375, 0.0625, 0.875, 0.0625, 0.9375, 0.03125, 0.9375, 0.03125, 0.875, 0.03125, 0.125, 0.03125, 0.1875, 5.96e-08, 0.1875, 8.941e-08, 0.125, 0.03125, 0.5625, 0.03125, 0.625, 5.96e-08, 0.625, 0.0, 0.5625, 0.03125, 0.0625, 0.03125, 0.125, 8.941e-08, 0.125, 2.384e-07, 0.0625, 0.03125, 0.5, 0.03125, 0.5625, 0.0, 0.5625, 0.0, 0.5, 0.03125, 0.9375, 0.01563, 1.0, 2.384e-07, 0.9375, 0.01563, 0.0, 0.03125, 0.0625, 2.384e-07, 0.0625, 0.03125, 0.4375, 0.03125, 0.5, 0.0, 0.5, 0.0, 0.4375, 0.03125, 0.875, 0.03125, 0.9375, 2.384e-07, 0.9375, 8.941e-08, 0.875, 0.03125, 0.375, 0.03125, 0.4375, 0.0, 0.4375, 5.96e-08, 0.375, 0.03125, 0.8125, 0.03125, 0.875, 8.941e-08, 0.875, 5.96e-08, 0.8125, 0.03125, 0.3125, 0.03125, 0.375, 5.96e-08, 0.375, 0.0, 0.3125, 0.03125, 0.75, 0.03125, 0.8125, 5.96e-08, 0.8125, 0.0, 0.75, 0.03125, 0.25, 0.03125, 0.3125, 0.0, 0.3125, 0.0, 0.25, 0.03125, 0.6875, 0.03125, 0.75, 0.0, 0.75, 0.0, 0.6875, 0.03125, 0.1875, 0.03125, 0.25, 0.0, 0.25, 5.96e-08, 0.1875, 0.03125, 0.625, 0.03125, 0.6875, 0.0, 0.6875, 5.96e-08, 0.625, 1.0, 0.8125, 1.0, 0.875, 0.9688, 0.875, 0.9688, 0.8125, 1.0, 0.3125, 1.0, 0.375, 0.9688, 0.375, 0.9688, 0.3125, 1.0, 0.75, 1.0, 0.8125, 0.9688, 0.8125, 0.9688, 0.75, 1.0, 0.25, 1.0, 0.3125, 0.9688, 0.3125, 0.9688, 0.25, 1.0, 0.6875, 1.0, 0.75, 0.9688, 0.75, 0.9688, 0.6875, 1.0, 0.1875, 1.0, 0.25, 0.9688, 0.25, 0.9688, 0.1875, 1.0, 0.625, 1.0, 0.6875, 0.9688, 0.6875, 0.9688, 0.625, 1.0, 0.125, 1.0, 0.1875, 0.9688, 0.1875, 0.9688, 0.125, 1.0, 0.5625, 1.0, 0.625, 0.9688, 0.625, 0.9688, 0.5625, 1.0, 0.0625, 1.0, 0.125, 0.9688, 0.125, 0.9688, 0.0625, 1.0, 0.5, 1.0, 0.5625, 0.9688, 0.5625, 0.9688, 0.5, 1.0, 0.9375, 0.9844, 1.0, 0.9688, 0.9375, 0.9844, 0.0, 1.0, 0.0625, 0.9688, 0.0625, 1.0, 0.4375, 1.0, 0.5, 0.9688, 0.5, 0.9688, 0.4375, 1.0, 0.875, 1.0, 0.9375, 0.9688, 0.9375, 0.9688, 0.875, 1.0, 0.375, 1.0, 0.4375, 0.9688, 0.4375, 0.9688, 0.375, 0.9688, 0.5625, 0.9688, 0.625, 0.9375, 0.625, 0.9375, 0.5625, 0.9688, 0.0625, 0.9688, 0.125, 0.9375, 0.125, 0.9375, 0.0625, 0.9688, 0.5, 0.9688, 0.5625, 0.9375, 0.5625, 0.9375, 0.5, 0.9688, 0.9375, 0.9531, 1.0, 0.9375, 0.9375, 0.9531, 0.0, 0.9688, 0.0625, 0.9375, 0.0625, 0.9688, 0.4375, 0.9688, 0.5, 0.9375, 0.5, 0.9375, 0.4375, 0.9688, 0.875, 0.9688, 0.9375, 0.9375, 0.9375, 0.9375, 0.875, 0.9688, 0.375, 0.9688, 0.4375, 0.9375, 0.4375, 0.9375, 0.375, 0.9688, 0.8125, 0.9688, 0.875, 0.9375, 0.875, 0.9375, 0.8125, 0.9688, 0.3125, 0.9688, 0.375, 0.9375, 0.375, 0.9375, 0.3125, 0.9688, 0.75, 0.9688, 0.8125, 0.9375, 0.8125, 0.9375, 0.75, 0.9688, 0.25, 0.9688, 0.3125, 0.9375, 0.3125, 0.9375, 0.25, 0.9688, 0.6875, 0.9688, 0.75, 0.9375, 0.75, 0.9375, 0.6875, 0.9688, 0.1875, 0.9688, 0.25, 0.9375, 0.25, 0.9375, 0.1875, 0.9688, 0.625, 0.9688, 0.6875, 0.9375, 0.6875, 0.9375, 0.625, 0.9688, 0.125, 0.9688, 0.1875, 0.9375, 0.1875, 0.9375, 0.125, 0.9375, 0.3125, 0.9375, 0.375, 0.9094, 0.375, 0.9062, 0.3556, 0.9062, 0.3125, 0.9375, 0.75, 0.9375, 0.8125, 0.9062, 0.8125, 0.9062, 0.75, 0.9375, 0.25, 0.9375, 0.3125, 0.9062, 0.3125, 0.9062, 0.25, 0.9375, 0.6875, 0.9375, 0.75, 0.9062, 0.75, 0.9062, 0.6875, 0.9375, 0.1875, 0.9375, 0.25, 0.9062, 0.25, 0.9062, 0.1875, 0.9375, 0.625, 0.9375, 0.6875, 0.9062, 0.6875, 0.9062, 0.6444, 0.9094, 0.625, 0.9375, 0.125, 0.9375, 0.1875, 0.9062, 0.1875, 0.9063, 0.125, 0.9375, 0.5625, 0.9375, 0.625, 0.9094, 0.625, 0.915, 0.5625, 0.9375, 0.0625, 0.9375, 0.125, 0.9063, 0.125, 0.9063, 0.0625, 0.9375, 0.5, 0.9375, 0.5625, 0.915, 0.5625, 0.9168, 0.5, 0.9375, 0.9375, 0.9219, 1.0, 0.9063, 0.9375, 0.9219, 0.0, 0.9375, 0.0625, 0.9063, 0.0625, 0.9375, 0.4375, 0.9375, 0.5, 0.9168, 0.5, 0.915, 0.4375, 0.9375, 0.875, 0.9375, 0.9375, 0.9063, 0.9375, 0.9063, 0.875, 0.9375, 0.375, 0.9375, 0.4375, 0.915, 0.4375, 0.9094, 0.375, 0.9375, 0.8125, 0.9375, 0.875, 0.9063, 0.875, 0.9062, 0.8125, 0.9063, 0.0625, 0.9063, 0.125, 0.875, 0.125, 0.875, 0.0625, 0.9063, 0.9375, 0.8906, 1.0, 0.875, 0.9375, 0.8906, 0.0, 0.9063, 0.0625, 0.875, 0.0625, 0.9063, 0.875, 0.9063, 0.9375, 0.875, 0.9375, 0.875, 0.875, 0.9062, 0.8125, 0.9063, 0.875, 0.875, 0.875, 0.875, 0.8125, 0.9062, 0.3125, 0.9062, 0.3556, 0.8975, 0.3125, 0.9062, 0.75, 0.9062, 0.8125, 0.875, 0.8125, 0.875, 0.7515, 0.8758, 0.75, 0.9062, 0.25, 0.9062, 0.3125, 0.8975, 0.3125, 0.8758, 0.25, 0.9062, 0.6875, 0.9062, 0.75, 0.8758, 0.75, 0.8975, 0.6875, 0.9062, 0.1875, 0.9062, 0.25, 0.8758, 0.25, 0.875, 0.2485, 0.875, 0.1875, 0.9063, 0.125, 0.9062, 0.1875, 0.875, 0.1875, 0.875, 0.125, 0.875, 0.1875, 0.875, 0.2485, 0.8438, 0.2051, 0.8438, 0.1875, 0.875, 0.125, 0.875, 0.1875, 0.8438, 0.1875, 0.8438, 0.125, 0.875, 0.0625, 0.875, 0.125, 0.8438, 0.125, 0.8438, 0.0625, 0.875, 0.9375, 0.8594, 1.0, 0.8438, 0.9375, 0.8594, 0.0, 0.875, 0.0625, 0.8438, 0.0625, 0.875, 0.875, 0.875, 0.9375, 0.8438, 0.9375, 0.8438, 0.875, 0.875, 0.8125, 0.875, 0.875, 0.8438, 0.875, 0.8438, 0.8125, 0.8438, 0.9375, 0.8281, 1.0, 0.8125, 0.9375, 0.8281, 0.0, 0.8438, 0.0625, 0.8125, 0.0625, 0.8438, 0.875, 0.8438, 0.9375, 0.8125, 0.9375, 0.8125, 0.875, 0.8438, 0.8125, 0.8438, 0.875, 0.8125, 0.875, 0.8125, 0.8187, 0.8222, 0.8125, 0.8438, 0.1875, 0.8438, 0.2051, 0.8222, 0.1875, 0.8438, 0.125, 0.8438, 0.1875, 0.8222, 0.1875, 0.8125, 0.1813, 0.8125, 0.125, 0.8438, 0.0625, 0.8438, 0.125, 0.8125, 0.125, 0.8125, 0.0625, 0.8125, 0.125, 0.8125, 0.1813, 0.7812, 0.17, 0.7812, 0.125, 0.8125, 0.0625, 0.8125, 0.125, 0.7812, 0.125, 0.7812, 0.0625, 0.8125, 0.9375, 0.7969, 1.0, 0.7812, 0.9375, 0.7969, 0.0, 0.8125, 0.0625, 0.7812, 0.0625, 0.8125, 0.875, 0.8125, 0.9375, 0.7812, 0.9375, 0.7812, 0.875, 0.7656, 0.0, 0.7812, 0.0625, 0.75, 0.0625, 0.7812, 0.875, 0.7812, 0.9375, 0.75, 0.9375, 0.75, 0.875, 0.7812, 0.125, 0.7812, 0.17, 0.75, 0.1665, 0.75, 0.125, 0.7812, 0.0625, 0.7812, 0.125, 0.75, 0.125, 0.75, 0.0625, 0.7812, 0.9375, 0.7656, 1.0, 0.75, 0.9375, 0.6562, 0.7949, 0.6778, 0.8125, 0.6562, 0.8125, 0.585, 0.4375, 0.5832, 0.5, 0.5625, 0.5, 0.5625, 0.4375, 0.5906, 0.375, 0.585, 0.4375, 0.5625, 0.4375, 0.5625, 0.375, 0.7188, 0.83, 0.7379, 0.8322, 0.7365, 0.8491, 0.75, 0.85, 0.75, 0.875, 0.7188, 0.875, 0.585, 0.5625, 0.5906, 0.625, 0.5625, 0.625, 0.5625, 0.5625, 0.5832, 0.5, 0.585, 0.5625, 0.5625, 0.5625, 0.5625, 0.5, 0.6242, 0.25, 0.6025, 0.3125, 0.5937, 0.3125, 0.5937, 0.25, 0.5906, 0.625, 0.5937, 0.6444, 0.5937, 0.6875, 0.5625, 0.6875, 0.5625, 0.625, 0.8438, 0.7949, 0.875, 0.7515, 0.875, 0.8125, 0.8438, 0.8125, 0.625, 0.7515, 0.6562, 0.7949, 0.6562, 0.8125, 0.625, 0.8125, 0.6875, 0.8187, 0.7188, 0.83, 0.7188, 0.875, 0.6875, 0.875, 0.5937, 0.6444, 0.6025, 0.6875, 0.5937, 0.6875, 0.8975, 0.6875, 0.8758, 0.75, 0.875, 0.7515, 0.8438, 0.7949, 0.8222, 0.8125, 0.8125, 0.8187, 0.7812, 0.83, 0.7621, 0.8322, 0.478, 0.7063, 0.437, 0.6943, 0.0, 0.5, 0.03125, 0.5, 0.0625, 0.5, 0.09375, 0.5, 0.7812, 0.83, 0.8125, 0.8187, 0.8125, 0.875, 0.7812, 0.875, 0.6778, 0.8125, 0.6875, 0.8187, 0.6875, 0.875, 0.6562, 0.875, 0.6562, 0.8125, 0.8975, 0.6875, 0.9062, 0.6444, 0.9062, 0.6875, 0.6025, 0.3125, 0.5938, 0.3556, 0.5937, 0.3125, 0.8222, 0.8125, 0.8438, 0.7949, 0.8438, 0.8125, 0.6242, 0.75, 0.625, 0.7515, 0.625, 0.8125, 0.5937, 0.8125, 0.5937, 0.75, 0.6778, 0.1875, 0.6562, 0.2051, 0.6562, 0.1875, 0.6025, 0.6875, 0.6242, 0.75, 0.5937, 0.75, 0.5937, 0.6875, 0.6242, 0.25, 0.625, 0.2485, 0.6562, 0.2051, 0.5625, 0.5, 0.5938, 0.5, 0.625, 0.5, 0.6025, 0.3125, 1.0, 0.5, 1.0, 0.5258, 0.992, 0.5276, 0.992, 0.5793, 1.0, 0.5775, 1.0, 1.0, 0.9688, 1.0, 0.9688, 0.5, 0.9688, 0.5, 0.9688, 1.0, 0.9375, 1.0, 0.9375, 0.5, 0.9375, 0.5, 0.9375, 1.0, 0.9062, 1.0, 0.9062, 0.5, 0.9062, 0.5, 0.9062, 1.0, 0.875, 1.0, 0.875, 0.7636, 0.895, 0.7636, 0.895, 0.5, 0.8438, 0.5, 0.8438, 0.7088, 0.8125, 0.7088, 0.8125, 0.5, 0.8125, 0.5, 0.8125, 0.7088, 0.7812, 0.7088, 0.7812, 0.5, 0.7812, 0.5, 0.7812, 0.7088, 0.7659, 0.7088, 0.7642, 0.7039, 0.7611, 0.6982, 0.7577, 0.694, 0.7539, 0.6914, 0.75, 0.6905, 0.75, 0.5, 0.75, 0.5, 0.75, 0.6905, 0.75, 0.6905, 0.7461, 0.6914, 0.7423, 0.694, 0.7389, 0.6982, 0.7358, 0.7039, 0.7333, 0.7108, 0.7315, 0.7187, 0.7304, 0.7273, 0.73, 0.7362, 0.7304, 0.7451, 0.7315, 0.7537, 0.7333, 0.7616, 0.7358, 0.7685, 0.7389, 0.7741, 0.7423, 0.7784, 0.7461, 0.781, 0.75, 0.7818, 0.75, 0.7818, 0.75, 1.0, 0.7188, 1.0, 0.7188, 0.5, 0.7188, 0.5, 0.7188, 1.0, 0.6875, 1.0, 0.6875, 0.5, 0.6875, 0.5, 0.6875, 1.0, 0.6562, 1.0, 0.6562, 0.5, 0.6562, 0.5, 0.6562, 1.0, 0.625, 1.0, 0.625, 0.5, 0.625, 0.5, 0.625, 1.0, 0.5938, 1.0, 0.5938, 0.5, 0.5938, 0.5, 0.5938, 1.0, 0.5625, 1.0, 0.5625, 0.5, 0.5625, 0.5, 0.5625, 1.0, 0.5312, 1.0, 0.5312, 0.5, 0.5312, 0.5, 0.5312, 1.0, 0.5, 1.0, 0.5, 0.5, 0.5, 0.5, 0.5, 1.0, 0.4688, 1.0, 0.4688, 0.5, 0.4688, 0.5, 0.4688, 1.0, 0.4375, 1.0, 0.4375, 0.5, 0.4375, 0.5, 0.4375, 1.0, 0.4062, 1.0, 0.4062, 0.5, 0.4062, 0.5, 0.4062, 1.0, 0.375, 1.0, 0.375, 0.7636, 0.3951, 0.7636, 0.395, 0.5, 0.3438, 0.5, 0.3438, 0.7088, 0.3125, 0.7088, 0.3125, 0.5, 0.3125, 0.5, 0.3125, 0.7088, 0.2812, 0.7088, 0.2812, 0.5, 0.2812, 0.5, 0.2812, 0.7088, 0.2659, 0.7088, 0.2642, 0.7039, 0.2611, 0.6982, 0.2577, 0.694, 0.2539, 0.6914, 0.25, 0.6905, 0.25, 0.6905, 0.25, 0.5, 0.25, 0.5, 0.25, 0.6905, 0.2461, 0.6914, 0.2423, 0.694, 0.2389, 0.6982, 0.2359, 0.7039, 0.2334, 0.7108, 0.2315, 0.7187, 0.2304, 0.7273, 0.23, 0.7362, 0.2304, 0.7451, 0.2315, 0.7537, 0.2334, 0.7615, 0.2359, 0.7684, 0.2389, 0.7741, 0.2423, 0.7784, 0.2461, 0.781, 0.25, 0.7818, 0.25, 1.0, 0.2188, 1.0, 0.2188, 0.5, 0.2188, 0.5, 0.2188, 1.0, 0.1875, 1.0, 0.1875, 0.5, 0.1875, 0.5, 0.1875, 1.0, 0.1562, 1.0, 0.1562, 0.5, 0.1562, 0.5, 0.1562, 1.0, 0.125, 1.0, 0.125, 0.5, 0.125, 0.5, 0.125, 1.0, 0.09375, 1.0, 0.09375, 0.5, 0.09375, 0.5, 0.09375, 1.0, 0.0625, 1.0, 0.0625, 0.5, 0.2968, 0.4854, 0.25, 0.49, 0.2032, 0.4854, 0.1582, 0.4717, 0.1167, 0.4496, 0.08029, 0.4197, 0.05045, 0.3833, 0.02827, 0.3418, 0.01461, 0.2968, 0.01, 0.25, 0.01461, 0.2032, 0.02827, 0.1582, 0.05045, 0.1167, 0.08029, 0.08029, 0.1167, 0.05045, 0.1582, 0.02827, 0.2032, 0.01461, 0.25, 0.01, 0.2968, 0.01461, 0.3418, 0.02827, 0.3833, 0.05045, 0.4197, 0.08029, 0.4496, 0.1167, 0.4717, 0.1582, 0.4854, 0.2032, 0.49, 0.25, 0.4854, 0.2968, 0.4717, 0.3418, 0.4496, 0.3833, 0.4197, 0.4197, 0.3833, 0.4496, 0.3418, 0.4717, 0.0625, 0.5, 0.0625, 1.0, 0.03125, 1.0, 0.03125, 0.5, 0.03125, 0.5, 0.03125, 1.0, 0.0, 1.0, 0.0, 0.5775, 0.008009, 0.5793, 0.008009, 0.5276, 0.0, 0.5258, 0.0, 0.5, 0.6562, 0.2051, 0.6778, 0.1875, 0.6875, 0.1813, 0.7188, 0.17, 0.75, 0.1665, 0.5, 0.5, 0.5312, 0.5, 0.5625, 0.5, 0.8438, 0.2051, 0.875, 0.2485, 0.8758, 0.25, 0.7073, 0.3341, 0.395, 0.5, 0.4062, 0.5, 0.4375, 0.5, 0.4688, 0.5, 0.5, 0.5, 0.75, 0.1665, 0.7812, 0.17, 0.8125, 0.1813, 0.8222, 0.1875, 0.8975, 0.3125, 0.9062, 0.3556, 0.3125, 0.5, 0.3438, 0.5, 0.355, 0.5, 0.8415, 0.3379, 0.8212, 0.2982, 0.8226, 0.2871, 0.7073, 0.3341, 0.8758, 0.25, 0.915, 0.5625, 0.2188, 0.5, 0.25, 0.5, 0.2812, 0.5, 0.3125, 0.5, 0.9062, 0.3556, 0.9094, 0.375, 0.915, 0.4375, 0.9168, 0.5, 0.8975, 0.6875, 0.09375, 0.5, 0.125, 0.5, 0.1562, 0.5, 0.1875, 0.5, 0.2188, 0.5, 0.915, 0.5625, 0.9094, 0.625, 0.9062, 0.6444, 0.625, 0.7515, 0.6242, 0.75, 0.6025, 0.6875, 0.5937, 0.6444, 0.8438, 0.5, 0.855, 0.5, 0.6277, 0.6622, 0.6454, 0.7025, 0.6458, 0.7139, 0.895, 0.5, 0.9062, 0.5, 0.9375, 0.5, 0.9688, 0.5, 1.0, 0.5, 0.8543, 0.6943, 0.8336, 0.7063, 0.7379, 0.8322, 0.7188, 0.83, 0.6875, 0.8187, 0.6778, 0.8125, 0.6562, 0.7949, 0.5906, 0.625, 0.585, 0.5625, 0.5832, 0.5, 0.75, 0.5, 0.7812, 0.5, 0.8125, 0.5, 0.8438, 0.5, 0.5937, 0.6444, 0.6025, 0.3125, 0.625, 0.5, 0.6562, 0.5, 0.6875, 0.5, 0.7188, 0.5, 0.75, 0.5, 0.5832, 0.5, 0.585, 0.4375, 0.5906, 0.375, 0.5938, 0.3556, 0.3125, 0.7636, 0.3438, 0.7636, 0.3438, 1.0, 0.3125, 1.0, 0.2812, 0.7636, 0.3125, 0.7636, 0.3125, 1.0, 0.2812, 1.0, 0.7812, 0.7636, 0.8125, 0.7636, 0.8125, 1.0, 0.7812, 1.0, 0.3438, 0.7636, 0.355, 0.7636, 0.355, 0.7636, 0.375, 0.7636, 0.375, 1.0, 0.3438, 1.0, 0.8438, 0.7636, 0.855, 0.7636, 0.855, 0.7636, 0.875, 0.7636, 0.875, 1.0, 0.8438, 1.0, 0.8125, 0.7636, 0.8438, 0.7636, 0.8438, 1.0, 0.8125, 1.0, 0.7812, 0.7198, 0.7812, 1.0, 0.8125, 1.0, 0.8125, 0.7216, 0.25, 0.7818, 0.25, 0.7818, 0.2539, 0.781, 0.2577, 0.7784, 0.2611, 0.7741, 0.2642, 0.7685, 0.2659, 0.7636, 0.2812, 0.7636, 0.2812, 1.0, 0.25, 1.0, 0.49, 0.25, 0.49, 0.25, 0.49, 0.25, 0.875, 0.7282, 0.875, 1.0, 0.9062, 1.0, 0.9062, 0.7329, 0.966, 0.2717, 0.9879, 0.2717, 0.9854, 0.2968, 0.9717, 0.3418, 0.9496, 0.3833, 0.9371, 0.3985, 0.9217, 0.3831, 0.9314, 0.3712, 0.9516, 0.3335, 0.964, 0.2926, 0.99, 0.25, 0.99, 0.25, 0.99, 0.25, 0.5938, 0.7329, 0.5938, 1.0, 0.625, 1.0, 0.625, 0.7282, 0.1875, 0.9716, 0.1875, 1.0, 0.2188, 1.0, 0.2188, 0.9698, 0.966, 0.2717, 0.9879, 0.2717, 0.9854, 0.2968, 0.9717, 0.3418, 0.9496, 0.3833, 0.9371, 0.3985, 0.9217, 0.3831, 0.9314, 0.3712, 0.9516, 0.3335, 0.964, 0.2926, 0.99, 0.25, 0.99, 0.25, 0.99, 0.25, 0.75, 1.0, 0.75, 0.7503, 0.75, 1.0, 0.75, 0.7503, 0.75, 0.5, 0.75, 0.5, 0.9688, 0.744, 0.9688, 1.0, 1.0, 1.0, 1.0, 0.75, 0.5312, 0.744, 0.5312, 1.0, 0.5625, 1.0, 0.5625, 0.7382, 0.4062, 0.7329, 0.4062, 1.0, 0.4375, 1.0, 0.4375, 0.7382, 0.625, 0.7282, 0.625, 1.0, 0.6562, 1.0, 0.6562, 0.7244, 0.25, 0.9692, 0.25, 1.0, 0.2812, 1.0, 0.2812, 0.9698, 0.9256, 0.5522, 0.9256, 0.4946, 0.9256, 0.5234, 0.75, 1.0, 0.75, 0.75, 0.75, 1.0, 0.75, 0.75, 0.75, 0.5, 0.75, 0.5, 0.0625, 0.7382, 0.0625, 1.0, 0.09375, 1.0, 0.09375, 0.7329, 0.75, 0.7192, 0.75, 1.0, 0.7812, 1.0, 0.7812, 0.7198, 0.5, 0.75, 0.5, 1.0, 0.5312, 1.0, 0.5312, 0.744, 0.49, 0.25, 0.49, 0.25, 0.49, 0.25, 0.3125, 0.9716, 0.3125, 1.0, 0.3438, 1.0, 0.3438, 0.9744, 0.6875, 0.7216, 0.6875, 1.0, 0.7188, 1.0, 0.7188, 0.7198, 0.03125, 0.744, 0.03125, 1.0, 0.0625, 1.0, 0.0625, 0.7382, 0.3438, 0.9744, 0.3438, 1.0, 0.375, 1.0, 0.375, 0.7283, 0.3529, 0.7255, 0.3529, 0.9755, 0.9062, 0.7329, 0.9062, 1.0, 0.9375, 1.0, 0.9375, 0.7382, 0.6562, 0.7244, 0.6562, 1.0, 0.6875, 1.0, 0.6875, 0.7216, 0.2188, 0.9698, 0.2188, 1.0, 0.25, 1.0, 0.25, 0.9692, 0.1562, 0.9744, 0.1562, 1.0, 0.1875, 1.0, 0.1875, 0.9716, 0.9375, 0.7382, 0.9375, 1.0, 0.9688, 1.0, 0.9688, 0.744, 0.375, 0.7283, 0.375, 1.0, 0.4062, 1.0, 0.4062, 0.7329, 0.125, 0.7283, 0.125, 1.0, 0.1562, 1.0, 0.1562, 0.9744, 0.1471, 0.9755, 0.1471, 0.7255, 0.0, 0.75, 0.0, 1.0, 0.03125, 1.0, 0.03125, 0.744, 4.237e-05, 0.75, 0.4688, 0.744, 0.4688, 1.0, 0.5, 1.0, 0.5, 0.75, 0.5, 0.75, 0.75, 0.394, 0.75, 0.49, 0.7032, 0.4854, 0.6582, 0.4717, 0.6167, 0.4496, 0.5803, 0.4197, 0.5504, 0.3833, 0.5283, 0.3418, 0.5146, 0.2968, 0.51, 0.25, 0.5146, 0.2032, 0.5283, 0.1582, 0.5504, 0.1167, 0.5803, 0.08029, 0.6167, 0.05045, 0.6582, 0.02827, 0.7032, 0.01461, 0.75, 0.01, 0.7499, 0.106, 0.7499, 0.394, 0.8438, 0.7244, 0.8438, 1.0, 0.875, 1.0, 0.875, 0.7282, 0.09375, 0.7329, 0.09375, 1.0, 0.125, 1.0, 0.125, 0.7283, 0.8125, 0.7216, 0.8125, 1.0, 0.8438, 1.0, 0.8438, 0.7244, 0.25, 0.01, 0.2032, 0.01461, 0.1582, 0.02827, 0.1167, 0.05045, 0.08029, 0.08029, 0.05045, 0.1167, 0.02827, 0.1582, 0.01461, 0.2032, 0.01, 0.25, 0.01461, 0.2968, 0.02827, 0.3418, 0.05045, 0.3833, 0.08029, 0.4197, 0.1167, 0.4496, 0.1582, 0.4717, 0.2032, 0.4854, 0.25, 0.49, 0.2499, 0.394, 0.2499, 0.2498, 0.2499, 0.106, 0.25, 0.106, 0.5625, 0.7382, 0.5625, 1.0, 0.5938, 1.0, 0.5938, 0.7329, 0.7188, 0.7198, 0.7188, 1.0, 0.75, 1.0, 0.75, 0.7192, 0.75, 0.7818, 0.7539, 0.781, 0.7577, 0.7784, 0.7611, 0.7741, 0.7642, 0.7685, 0.7659, 0.7636, 0.7812, 0.7636, 0.7812, 1.0, 0.75, 1.0, 0.4375, 0.7382, 0.4375, 1.0, 0.4688, 1.0, 0.4688, 0.744, 0.9256, 0.5522, 0.9256, 0.4946, 0.9256, 0.5234, 0.2812, 0.9698, 0.2812, 1.0, 0.3125, 1.0, 0.3125, 0.9716, 0.625, 0.5436, 0.625, 0.75, 0.75, 0.75, 0.75, 0.7071, 0.8314, 0.5436, 0.625, 0.75, 0.875, 0.75, 0.875, 0.5436, 0.8314, 0.5436, 0.75, 0.7071, 0.75, 0.75, 0.375, 0.5436, 0.375, 0.75, 0.3878, 0.75, 0.3878, 0.5436, 0.3779, 0.5436, 0.6122, 0.75, 0.625, 0.75, 0.625, 0.5436, 0.6122, 0.5436, 0.6122, 0.7071, 0.6236, 0.7071, 0.6236, 0.75, 0.6122, 0.75, 0.6122, 1.0, 0.625, 1.0, 0.625, 0.75, 0.6122, 0.75, 0.6136, 0.875, 0.855, 0.5, 0.855, 0.7088, 0.8438, 0.7088, 0.8438, 0.5, 0.8568, 1.0, 0.8568, 0.5, 0.8438, 0.5, 0.8438, 1.0, 0.4217, 0.3831, 0.4371, 0.3985, 0.4496, 0.3833, 0.4717, 0.3418, 0.4854, 0.2968, 0.4879, 0.2717, 0.466, 0.2717, 0.464, 0.2926, 0.4516, 0.3335, 0.4314, 0.3712, 0.8568, 1.0, 0.8568, 0.5, 0.8438, 0.5, 0.8438, 1.0, 0.355, 0.5, 0.355, 0.7088, 0.3438, 0.7088, 0.3438, 0.5, 0.625, 0.2064, 0.625, 0.0, 0.6122, 0.0, 0.6122, 0.2064, 0.4217, 0.3831, 0.4371, 0.3985, 0.4496, 0.3833, 0.4717, 0.3418, 0.4854, 0.2968, 0.4879, 0.2717, 0.466, 0.2717, 0.464, 0.2926, 0.4516, 0.3335, 0.4314, 0.3712, 0.125, 0.5436, 0.125, 0.75, 0.25, 0.75, 0.25, 0.7071, 0.25, 0.7071, 0.3314, 0.5436, 0.125, 0.75, 0.375, 0.75, 0.375, 0.5436, 0.3314, 0.5436, 0.25, 0.7071, 0.25, 0.75, 0.25, 0.75, 0.75, 0.85, 0.7635, 0.8491, 0.7621, 0.8322, 0.7812, 0.83, 0.7812, 0.875, 0.75, 0.875, 0.625, 0.64, 0.625, 0.7321, 0.75, 0.7292, 0.875, 0.7321, 0.875, 0.64, 0.75, 0.639, 0.375, 0.6458, 0.375, 0.6904, 0.625, 0.7321, 0.625, 0.64, 0.4599, 0.6317, 0.375, 0.0596, 0.375, 0.1042, 0.4599, 0.1183, 0.625, 0.11, 0.625, 0.01793, 0.125, 0.6458, 0.125, 0.6904, 0.25, 0.6875, 0.375, 0.6904, 0.375, 0.6458, 0.25, 0.6458])
me_sphere.use_remesh_preserve_volume = False
me_sphere.use_remesh_preserve_attributes = False
me_sphere.use_mirror_vertex_groups = False
me_sphere.update()

# ---- objects
ob_light = bpy.data.objects.new('Light', light_light)
ob_sphere = bpy.data.objects.new('Sphere', me_sphere)

# ---- transforms, parenting, visibility, modifiers, constraints
ob_light.location = (27.93, 11.94, 24.14)
ob_light.rotation_euler = (-0.9101, 0.2965, 1.521)
ob_light.lock_rotations_4d = False
ob_light.empty_display_type = 'ARROWS'
ob_light.color = (0.0, 0.0, 0.0, 0.0)
ob_light.lineart.crease_threshold = 0.0
ob_sphere.location = (0.0, 0.0, 0.0)
ob_sphere.scale = (13.0, 13.0, 13.0)
ob_sphere.lineart.crease_threshold = 0.0

# ---- collection membership
col_collection.objects.link(ob_light)
col_collection.objects.link(ob_sphere)

# ---- scene / render settings (as saved in the file)
scene.frame_start = 1; scene.frame_end = 250; scene.frame_set(49)
scene.render.engine = 'BLENDER_EEVEE_NEXT'
scene.cycles.use_denoising = False
scene.cycles.samples = 128
scene.cycles.sampling_pattern = 'TABULATED_SOBOL'
scene.cycles.use_adaptive_sampling = False
scene.cycles.use_light_tree = False
scene.view_settings.view_transform = 'Filmic'
bpy.context.view_layer.update()

# ---- added for rendering (the .blend has no active camera): camera
cam_auto = bpy.data.cameras.new('AutoCamera')
cam_auto.lens = 50.0
cam_auto.sensor_width = 36.0
cam_auto.clip_end = 1000.0
ob_auto_camera = bpy.data.objects.new('AutoCamera', cam_auto)
scene.collection.objects.link(ob_auto_camera)
ob_auto_camera.location = (38.4933, -49.4591, 30.7946)
ob_auto_camera.rotation_euler = (1.09748, -7.21219e-08, 0.694738)
scene.camera = ob_auto_camera
bpy.context.view_layer.update()
